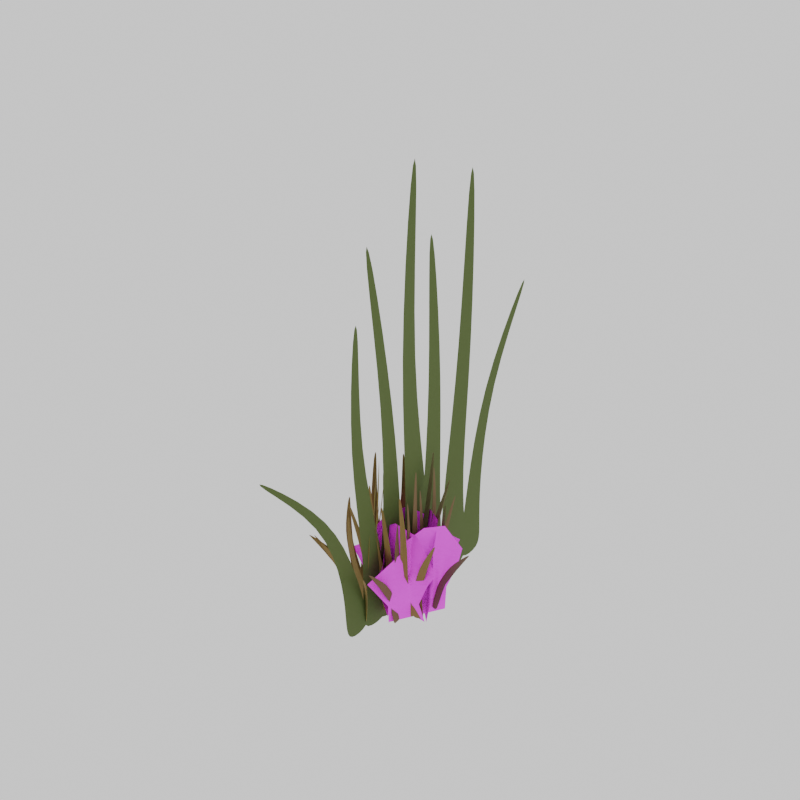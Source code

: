 # Source: grass_tuft_fall.blend  (saved by Blender 5.1.29; exported with 4.5.12 LTS)
import bpy
from mathutils import Matrix  # noqa: F401  (used for matrix-valued properties, if any)

bpy.ops.wm.read_factory_settings(use_empty=True)
scene = bpy.context.scene
scene.name = 'Scene'

# ---- collections
col_collection = bpy.data.collections.new('Collection'); scene.collection.children.link(col_collection)

# ---- images (referenced by path relative to the original .blend; pixels are not part of the script)
import os
ASSET_DIR = os.environ.get("B2B_ASSET_DIR", "")  # directory of the original .blend (textures are referenced by path, not embedded)
HERE = os.path.dirname(os.path.abspath(__file__))  # packed textures are extracted next to this script under _unpacked/

def load_image(name, relpath, width, height, colorspace="sRGB"):
    """Load a texture the original file referenced (path relative to the .blend, or extracted next to this script)."""
    p = next((c for c in (os.path.join(HERE, relpath), os.path.join(ASSET_DIR, relpath)) if relpath and os.path.exists(c)), "")
    if p:
        img = bpy.data.images.load(p, check_existing=True)
        img.name = name
    else:  # same state as the original file: an image datablock whose file is absent (Cycles renders it pink)
        img = bpy.data.images.new(name, width, height)
        img.source = "FILE"
        img.filepath = "//" + (relpath or name)
    img.colorspace_settings.name = colorspace
    return img
img_grass_txt_png = load_image('grass txt.png', 'grass txt.png', 1024, 1024, 'sRGB')
img_grass_txt_png_001 = load_image('grass txt.png.001', 'grass txt.png', 1024, 1024, 'sRGB')
img_grass_txt_png_002 = load_image('grass txt.png.002', 'grass txt.png', 1024, 1024, 'sRGB')
img_grass_txt_png_003 = load_image('grass txt.png.003', 'grass txt.png', 1024, 1024, 'sRGB')
img_grass_txt_png_004 = load_image('grass txt.png.004', 'grass txt.png', 1024, 1024, 'sRGB')

# ---- materials (node trees are filled in below, after node groups)
mat_grass = bpy.data.materials.new('grass')
mat_grass.surface_render_method = 'BLENDED'
mat_grass.blend_method = 'BLEND'
mat_grass_001 = bpy.data.materials.new('grass.001')
mat_grass_001.surface_render_method = 'BLENDED'
mat_grass_001.blend_method = 'BLEND'
mat_grass_002 = bpy.data.materials.new('grass.002')
mat_grass_002.surface_render_method = 'BLENDED'
mat_grass_002.blend_method = 'BLEND'
mat_grass_003 = bpy.data.materials.new('grass.003')
mat_grass_003.surface_render_method = 'BLENDED'
mat_grass_003.blend_method = 'BLEND'
mat_grass_004 = bpy.data.materials.new('grass.004')
mat_grass_004.surface_render_method = 'BLENDED'
mat_grass_004.blend_method = 'BLEND'
mat_material_002 = bpy.data.materials.new('Material.002')
mat_material_005 = bpy.data.materials.new('Material.005')
mat_material_006 = bpy.data.materials.new('Material.006')
mat_material_001 = bpy.data.materials.new('Material.001')
mat_material_003 = bpy.data.materials.new('Material.003')
mat_material_004 = bpy.data.materials.new('Material.004')

# ---- material node trees
mat_grass.use_nodes = True; mat_grass.node_tree.nodes.clear()
_N = mat_grass.node_tree.nodes; _L = mat_grass.node_tree.links
n0 = _N.new('ShaderNodeBsdfPrincipled'); n0.name = 'Principled BSDF'; n0.location = (-200, 100)
n0.inputs[3].default_value = 1.0
n0.inputs[13].default_value = 0.0
n1 = _N.new('ShaderNodeOutputMaterial'); n1.name = 'Material Output'; n1.location = (200, 100)
n2 = _N.new('ShaderNodeTexImage'); n2.name = 'Image Texture'; n2.location = (-649, 151)
n2.image = img_grass_txt_png
_L.new(n0.outputs[0], n1.inputs[0])
_L.new(n2.outputs[0], n0.inputs[0])
_L.new(n2.outputs[1], n0.inputs[4])
n1.is_active_output = True
mat_grass_001.use_nodes = True; mat_grass_001.node_tree.nodes.clear()
_N = mat_grass_001.node_tree.nodes; _L = mat_grass_001.node_tree.links
n0 = _N.new('ShaderNodeBsdfPrincipled'); n0.name = 'Principled BSDF'; n0.location = (-200, 100)
n0.inputs[3].default_value = 1.0
n0.inputs[13].default_value = 0.0
n1 = _N.new('ShaderNodeOutputMaterial'); n1.name = 'Material Output'; n1.location = (200, 100)
n2 = _N.new('ShaderNodeTexImage'); n2.name = 'Image Texture'; n2.location = (-649, 151)
n2.image = img_grass_txt_png_001
_L.new(n0.outputs[0], n1.inputs[0])
_L.new(n2.outputs[0], n0.inputs[0])
_L.new(n2.outputs[1], n0.inputs[4])
n1.is_active_output = True
mat_grass_002.use_nodes = True; mat_grass_002.node_tree.nodes.clear()
_N = mat_grass_002.node_tree.nodes; _L = mat_grass_002.node_tree.links
n0 = _N.new('ShaderNodeBsdfPrincipled'); n0.name = 'Principled BSDF'; n0.location = (-200, 100)
n0.inputs[3].default_value = 1.0
n0.inputs[13].default_value = 0.0
n1 = _N.new('ShaderNodeOutputMaterial'); n1.name = 'Material Output'; n1.location = (200, 100)
n2 = _N.new('ShaderNodeTexImage'); n2.name = 'Image Texture'; n2.location = (-649, 151)
n2.image = img_grass_txt_png_002
_L.new(n0.outputs[0], n1.inputs[0])
_L.new(n2.outputs[0], n0.inputs[0])
_L.new(n2.outputs[1], n0.inputs[4])
n1.is_active_output = True
mat_grass_003.use_nodes = True; mat_grass_003.node_tree.nodes.clear()
_N = mat_grass_003.node_tree.nodes; _L = mat_grass_003.node_tree.links
n0 = _N.new('ShaderNodeBsdfPrincipled'); n0.name = 'Principled BSDF'; n0.location = (-200, 100)
n0.inputs[3].default_value = 1.0
n0.inputs[13].default_value = 0.0
n1 = _N.new('ShaderNodeOutputMaterial'); n1.name = 'Material Output'; n1.location = (200, 100)
n2 = _N.new('ShaderNodeTexImage'); n2.name = 'Image Texture'; n2.location = (-649, 151)
n2.image = img_grass_txt_png_003
_L.new(n0.outputs[0], n1.inputs[0])
_L.new(n2.outputs[0], n0.inputs[0])
_L.new(n2.outputs[1], n0.inputs[4])
n1.is_active_output = True
mat_grass_004.use_nodes = True; mat_grass_004.node_tree.nodes.clear()
_N = mat_grass_004.node_tree.nodes; _L = mat_grass_004.node_tree.links
n0 = _N.new('ShaderNodeBsdfPrincipled'); n0.name = 'Principled BSDF'; n0.location = (-200, 100)
n0.inputs[3].default_value = 1.0
n0.inputs[13].default_value = 0.0
n1 = _N.new('ShaderNodeOutputMaterial'); n1.name = 'Material Output'; n1.location = (200, 100)
n2 = _N.new('ShaderNodeTexImage'); n2.name = 'Image Texture'; n2.location = (-649, 151)
n2.image = img_grass_txt_png_004
_L.new(n0.outputs[0], n1.inputs[0])
_L.new(n2.outputs[0], n0.inputs[0])
_L.new(n2.outputs[1], n0.inputs[4])
n1.is_active_output = True
mat_material_002.use_nodes = True; mat_material_002.node_tree.nodes.clear()
_N = mat_material_002.node_tree.nodes; _L = mat_material_002.node_tree.links
n0 = _N.new('ShaderNodeBsdfPrincipled'); n0.name = 'Principled BSDF'; n0.location = (-200, 100)
n0.inputs[0].default_value = (0.07909, 0.1191, 0.02438, 1.0)
n0.inputs[2].default_value = 0.8231
n1 = _N.new('ShaderNodeOutputMaterial'); n1.name = 'Material Output'; n1.location = (200, 100)
_L.new(n0.outputs[0], n1.inputs[0])
n1.is_active_output = True
mat_material_005.use_nodes = True; mat_material_005.node_tree.nodes.clear()
_N = mat_material_005.node_tree.nodes; _L = mat_material_005.node_tree.links
n0 = _N.new('ShaderNodeBsdfPrincipled'); n0.name = 'Principled BSDF'; n0.location = (-200, 100)
n0.inputs[0].default_value = (0.159, 0.09759, 0.03955, 1.0)
n0.inputs[2].default_value = 0.8231
n1 = _N.new('ShaderNodeOutputMaterial'); n1.name = 'Material Output'; n1.location = (200, 100)
_L.new(n0.outputs[0], n1.inputs[0])
n1.is_active_output = True
mat_material_006.use_nodes = True; mat_material_006.node_tree.nodes.clear()
_N = mat_material_006.node_tree.nodes; _L = mat_material_006.node_tree.links
n0 = _N.new('ShaderNodeBsdfPrincipled'); n0.name = 'Principled BSDF'; n0.location = (-200, 100)
n0.inputs[0].default_value = (0.2082, 0.1371, 0.03641, 1.0)
n0.inputs[2].default_value = 0.8231
n1 = _N.new('ShaderNodeOutputMaterial'); n1.name = 'Material Output'; n1.location = (200, 100)
_L.new(n0.outputs[0], n1.inputs[0])
n1.is_active_output = True
mat_material_001.use_nodes = True; mat_material_001.node_tree.nodes.clear()
_N = mat_material_001.node_tree.nodes; _L = mat_material_001.node_tree.links
n0 = _N.new('ShaderNodeBsdfPrincipled'); n0.name = 'Principled BSDF'; n0.location = (-200, 100)
n0.inputs[0].default_value = (0.2445, 0.199, 0.03666, 1.0)
n0.inputs[2].default_value = 0.8231
n1 = _N.new('ShaderNodeOutputMaterial'); n1.name = 'Material Output'; n1.location = (200, 100)
_L.new(n0.outputs[0], n1.inputs[0])
n1.is_active_output = True
mat_material_003.use_nodes = True; mat_material_003.node_tree.nodes.clear()
_N = mat_material_003.node_tree.nodes; _L = mat_material_003.node_tree.links
n0 = _N.new('ShaderNodeBsdfPrincipled'); n0.name = 'Principled BSDF'; n0.location = (-200, 100)
n0.inputs[0].default_value = (0.214, 0.1424, 0.04036, 1.0)
n0.inputs[2].default_value = 0.8231
n1 = _N.new('ShaderNodeOutputMaterial'); n1.name = 'Material Output'; n1.location = (200, 100)
_L.new(n0.outputs[0], n1.inputs[0])
n1.is_active_output = True
mat_material_004.use_nodes = True; mat_material_004.node_tree.nodes.clear()
_N = mat_material_004.node_tree.nodes; _L = mat_material_004.node_tree.links
n0 = _N.new('ShaderNodeBsdfPrincipled'); n0.name = 'Principled BSDF'; n0.location = (-200, 100)
n0.inputs[0].default_value = (0.1365, 0.1259, 0.04973, 1.0)
n0.inputs[2].default_value = 0.8231
n1 = _N.new('ShaderNodeOutputMaterial'); n1.name = 'Material Output'; n1.location = (200, 100)
_L.new(n0.outputs[0], n1.inputs[0])
n1.is_active_output = True

# ---- world
world_world = bpy.data.worlds.new('World'); scene.world = world_world
world_world.use_nodes = True; world_world.node_tree.nodes.clear()
_N = world_world.node_tree.nodes; _L = world_world.node_tree.links
n0 = _N.new('ShaderNodeOutputWorld'); n0.name = 'World Output'; n0.location = (200, 100)
n1 = _N.new('ShaderNodeBackground'); n1.name = 'Background'; n1.location = (-200, 100)
n1.inputs[0].default_value = (1.0, 1.0, 1.0, 1.0)
_L.new(n1.outputs[0], n0.inputs[0])
n0.is_active_output = True
world_world.color = (0.05088, 0.05088, 0.05088)
world_world.sun_shadow_jitter_overblur = 0.0

# ---- meshes
me_plane_008 = bpy.data.meshes.new('Plane.008')
me_plane_008.from_pydata([(0.0, -1.0, 0.0), (0.0003771, 0.9931, -0.09786), (0.0, 0.006502, 0.05429), (-0.2136, 0.7339, -0.09473), (-0.3272, -1.0, 0.0), (-0.6362, 0.006502, 0.05429), (0.3941, -1.0, 0.0), (0.2877, 0.8938, -0.1445), (0.5, 0.006502, 0.05429), (0.002655, 0.5033, 0.002233), (-0.2535, 0.4963, -0.04606), (0.571, 0.2635, -0.08107), (0.0, -0.4929, 0.0997), (-0.4066, -0.4929, 0.0997), (0.3821, -0.4929, 0.0997), (-0.1285, -1.052, -0.4935), (-0.141, 0.9361, -0.6986), (-0.1461, -0.05807, -0.6082), (-0.01751, 0.6511, -0.9752), (0.08534, -1.093, -0.9179), (0.1706, -0.1496, -1.554), (-0.3861, -1.003, 0.01766), (-0.2537, 0.8891, -0.2328), (-0.3949, 0.01385, 0.1351), (-0.157, 0.4382, -0.6617), (-0.004935, 0.4037, -1.018), (-0.3812, 0.3011, 0.2626), (-0.1285, -0.5547, -0.5417), (0.1372, -0.6058, -1.069), (-0.3783, -0.5068, -0.04599), (0.1441, -1.069, -0.4172), (0.2611, 0.8794, -0.7795), (0.1657, -0.07208, -0.5261), (0.3845, 0.6616, -0.4474), (0.391, -1.044, -0.04847), (0.6459, -0.02463, 0.1909), (-0.1534, -1.098, -0.8614), (0.01291, 0.7895, -1.037), (-0.2117, -0.1094, -1.09), (0.2204, 0.396, -0.6728), (0.3958, 0.4302, -0.3495), (-0.2739, 0.1754, -1.172), (0.1634, -0.575, -0.4883), (0.4703, -0.5447, -0.03004), (-0.1251, -0.6035, -0.919), (0.2385, -1.001, -0.004027), (0.2846, 0.9658, -0.352), (0.2635, -0.01466, -0.1677), (0.1891, 0.7811, 0.02449), (0.1272, -0.902, 0.5165), (0.05472, 0.1886, 0.8469), (0.3725, -1.12, -0.631), (0.3434, 0.7829, -0.8136), (0.4275, -0.1744, -0.9652), (0.2882, 0.4752, -0.2558), (0.1774, 0.5562, 0.1366), (0.4047, 0.07012, -1.16), (0.2845, -0.5068, -0.07808), (0.1911, -0.3852, 0.5923), (0.3723, -0.6211, -0.7082), (-0.1882, -1.02, -0.2031), (-0.2341, 0.9694, -0.3434), (-0.2618, -0.01979, -0.2174), (-0.3398, 0.6813, -0.6381), (-0.3661, -1.065, -0.6738), (-0.6077, -0.1083, -1.132), (0.02607, -0.9648, 0.3637), (-0.05057, 0.9125, 0.04871), (0.01009, 0.0498, 0.5018), (-0.2584, 0.4775, -0.2638), (-0.3739, 0.4371, -0.6584), (0.1023, 0.3215, 0.5185), (-0.2604, -0.519, -0.1707), (-0.4815, -0.5756, -0.7555), (-0.05259, -0.4659, 0.379)], [], [(10, 9, 1, 3), (13, 12, 2, 5), (12, 14, 8, 2), (9, 11, 7, 1), (2, 8, 11, 9), (5, 2, 9, 10), (0, 6, 14, 12), (4, 0, 12, 13), (25, 24, 16, 18), (28, 27, 17, 20), (27, 29, 23, 17), (24, 26, 22, 16), (17, 23, 26, 24), (20, 17, 24, 25), (15, 21, 29, 27), (19, 15, 27, 28), (40, 39, 31, 33), (43, 42, 32, 35), (42, 44, 38, 32), (39, 41, 37, 31), (32, 38, 41, 39), (35, 32, 39, 40), (30, 36, 44, 42), (34, 30, 42, 43), (55, 54, 46, 48), (58, 57, 47, 50), (57, 59, 53, 47), (54, 56, 52, 46), (47, 53, 56, 54), (50, 47, 54, 55), (45, 51, 59, 57), (49, 45, 57, 58), (70, 69, 61, 63), (73, 72, 62, 65), (72, 74, 68, 62), (69, 71, 67, 61), (62, 68, 71, 69), (65, 62, 69, 70), (60, 66, 74, 72), (64, 60, 72, 73)])
me_plane_008.polygons.foreach_set('material_index', [0, 0, 0, 0, 0, 0, 0, 0, 1, 1, 1, 1, 1, 1, 1, 1, 2, 2, 2, 2, 2, 2, 2, 2, 3, 3, 3, 3, 3, 3, 3, 3, 4, 4, 4, 4, 4, 4, 4, 4])
_uv = me_plane_008.uv_layers.new(name='UVMap')
_uv.uv.foreach_set('vector', [0.3733, 0.75, 0.5, 0.75, 0.5, 1.0, 0.3932, 0.8713, 0.2967, 0.25, 0.5, 0.25, 0.5, 0.5, 0.1819, 0.5, 0.5, 0.25, 0.6911, 0.25, 0.75, 0.5, 0.5, 0.5, 0.5, 0.75, 0.7862, 0.6371, 0.6447, 0.9541, 0.5, 1.0, 0.5, 0.5, 0.75, 0.5, 0.7862, 0.6371, 0.5, 0.75, 0.1819, 0.5, 0.5, 0.5, 0.5, 0.75, 0.3733, 0.75, 0.5, 0.0, 0.697, 0.0, 0.6911, 0.25, 0.5, 0.25, 0.3364, 0.0, 0.5, 0.0, 0.5, 0.25, 0.2967, 0.25, 0.3733, 0.75, 0.5, 0.75, 0.5, 1.0, 0.3932, 0.8713, 0.2967, 0.25, 0.5, 0.25, 0.5, 0.5, 0.1819, 0.5, 0.5, 0.25, 0.6911, 0.25, 0.75, 0.5, 0.5, 0.5, 0.5, 0.75, 0.7862, 0.6371, 0.6447, 0.9541, 0.5, 1.0, 0.5, 0.5, 0.75, 0.5, 0.7862, 0.6371, 0.5, 0.75, 0.1819, 0.5, 0.5, 0.5, 0.5, 0.75, 0.3733, 0.75, 0.5, 0.0, 0.697, 0.0, 0.6911, 0.25, 0.5, 0.25, 0.3364, 0.0, 0.5, 0.0, 0.5, 0.25, 0.2967, 0.25, 0.3733, 0.75, 0.5, 0.75, 0.5, 1.0, 0.3932, 0.8713, 0.2967, 0.25, 0.5, 0.25, 0.5, 0.5, 0.1819, 0.5, 0.5, 0.25, 0.6911, 0.25, 0.75, 0.5, 0.5, 0.5, 0.5, 0.75, 0.7862, 0.6371, 0.6447, 0.9541, 0.5, 1.0, 0.5, 0.5, 0.75, 0.5, 0.7862, 0.6371, 0.5, 0.75, 0.1819, 0.5, 0.5, 0.5, 0.5, 0.75, 0.3733, 0.75, 0.5, 0.0, 0.697, 0.0, 0.6911, 0.25, 0.5, 0.25, 0.3364, 0.0, 0.5, 0.0, 0.5, 0.25, 0.2967, 0.25, 0.3733, 0.75, 0.5, 0.75, 0.5, 1.0, 0.3932, 0.8713, 0.2967, 0.25, 0.5, 0.25, 0.5, 0.5, 0.1819, 0.5, 0.5, 0.25, 0.6911, 0.25, 0.75, 0.5, 0.5, 0.5, 0.5, 0.75, 0.7862, 0.6371, 0.6447, 0.9541, 0.5, 1.0, 0.5, 0.5, 0.75, 0.5, 0.7862, 0.6371, 0.5, 0.75, 0.1819, 0.5, 0.5, 0.5, 0.5, 0.75, 0.3733, 0.75, 0.5, 0.0, 0.697, 0.0, 0.6911, 0.25, 0.5, 0.25, 0.3364, 0.0, 0.5, 0.0, 0.5, 0.25, 0.2967, 0.25, 0.3733, 0.75, 0.5, 0.75, 0.5, 1.0, 0.3932, 0.8713, 0.2967, 0.25, 0.5, 0.25, 0.5, 0.5, 0.1819, 0.5, 0.5, 0.25, 0.6911, 0.25, 0.75, 0.5, 0.5, 0.5, 0.5, 0.75, 0.7862, 0.6371, 0.6447, 0.9541, 0.5, 1.0, 0.5, 0.5, 0.75, 0.5, 0.7862, 0.6371, 0.5, 0.75, 0.1819, 0.5, 0.5, 0.5, 0.5, 0.75, 0.3733, 0.75, 0.5, 0.0, 0.697, 0.0, 0.6911, 0.25, 0.5, 0.25, 0.3364, 0.0, 0.5, 0.0, 0.5, 0.25, 0.2967, 0.25])
me_plane_008.materials.append(mat_grass)
me_plane_008.materials.append(mat_grass_001)
me_plane_008.materials.append(mat_grass_002)
me_plane_008.materials.append(mat_grass_003)
me_plane_008.materials.append(mat_grass_004)
me_plane_008.update()
me_plane_013 = bpy.data.meshes.new('Plane.013')
me_plane_013.from_pydata([(-1.0, -1.0, 0.0), (1.0, -1.0, 0.0), (-1.0, 1.0, 0.0), (1.0, 1.0, 0.0), (-5.991, -0.6141, -0.08125), (-5.991, 0.6141, -0.1411), (-15.28, 0.7518, 0.1362), (-15.09, 1.65, 0.1651), (-24.15, 4.37, -0.06005), (-23.96, 4.722, -0.1504), (-1.188, -5.15, 0.0), (1.215, -5.098, 0.0), (-1.24, -2.746, 0.0), (1.163, -2.694, 0.0), (-7.196, -4.816, -0.09767), (-7.228, -3.34, -0.1696), (-18.48, -4.366, -0.2373), (-18.38, -3.267, -0.1746), (-31.63, -4.48, 0.0543), (-31.4, -4.053, -0.0543), (-1.395, -6.741, 0.0), (1.352, -6.75, 0.0), (-1.386, -3.995, 0.0), (1.36, -4.004, 0.0), (-8.246, -6.19, -0.252), (-8.241, -4.503, -0.3342), (-21.26, -6.824, -0.06408), (-20.99, -5.625, 0.2266), (-37.84, -5.814, 0.06203), (-37.58, -5.333, -0.06203), (-1.23, -3.065, 0.0), (1.377, -2.907, 0.0), (-1.388, -0.4574, 0.0), (1.219, -0.2998, 0.0), (-7.766, -2.955, -0.1862), (-7.863, -1.354, -0.2643), (-19.98, -1.417, 0.1778), (-19.8, -0.231, 0.2156), (-35.78, -1.244, -0.07842), (-35.56, -0.771, -0.1964), (-1.23, -8.849, 0.0), (1.153, -8.709, 0.0), (-1.201, -6.466, 0.0), (1.182, -6.326, 0.0), (-7.17, -8.148, -0.09681), (-7.153, -6.685, -0.1681), (-18.19, -7.972, 0.05177), (-17.95, -6.935, 0.3071), (-32.55, -9.34, 0.2036), (-32.35, -8.925, 0.04382), (-1.045, -9.907, 0.0), (1.087, -9.809, 0.0), (-1.143, -7.775, 0.0), (0.989, -7.677, 0.0), (-6.384, -9.74, -0.0867), (-6.444, -8.43, -0.1505), (-16.44, -11.12, -0.4736), (-16.28, -10.18, -0.2476), (-26.83, -10.05, 0.2558), (-26.64, -9.662, 0.1594), (-0.7512, -11.29, 0.0), (0.9235, -11.05, 0.0), (-0.9894, -9.616, 0.0), (0.6853, -9.378, 0.0), (-4.989, -11.4, -0.06872), (-5.135, -10.37, -0.1193), (-11.96, -12.94, -0.2311), (-11.9, -12.18, -0.06893), (-18.33, -17.26, -0.05079), (-18.39, -16.93, -0.1272)], [], [(0, 1, 3, 2), (0, 2, 5, 4), (4, 5, 7, 6), (6, 7, 9, 8), (10, 11, 13, 12), (10, 12, 15, 14), (14, 15, 17, 16), (16, 17, 19, 18), (20, 21, 23, 22), (20, 22, 25, 24), (24, 25, 27, 26), (26, 27, 29, 28), (30, 31, 33, 32), (30, 32, 35, 34), (34, 35, 37, 36), (36, 37, 39, 38), (40, 41, 43, 42), (40, 42, 45, 44), (44, 45, 47, 46), (46, 47, 49, 48), (50, 51, 53, 52), (50, 52, 55, 54), (54, 55, 57, 56), (56, 57, 59, 58), (60, 61, 63, 62), (60, 62, 65, 64), (64, 65, 67, 66), (66, 67, 69, 68)])
_uv = me_plane_013.uv_layers.new(name='UVMap')
_uv.uv.foreach_set('vector', [0.0, 0.0, 1.0, 0.0, 1.0, 1.0, 0.0, 1.0, 0.0, 0.0, 0.0, 1.0, 0.0, 1.0, 0.0, 0.0, 0.0, 0.0, 0.0, 1.0, 0.0, 1.0, 0.0, 0.0, 0.0, 0.0, 0.0, 1.0, 0.0, 1.0, 0.0, 0.0, 0.0, 0.0, 1.0, 0.0, 1.0, 1.0, 0.0, 1.0, 0.0, 0.0, 0.0, 1.0, 0.0, 1.0, 0.0, 0.0, 0.0, 0.0, 0.0, 1.0, 0.0, 1.0, 0.0, 0.0, 0.0, 0.0, 0.0, 1.0, 0.0, 1.0, 0.0, 0.0, 0.0, 0.0, 1.0, 0.0, 1.0, 1.0, 0.0, 1.0, 0.0, 0.0, 0.0, 1.0, 0.0, 1.0, 0.0, 0.0, 0.0, 0.0, 0.0, 1.0, 0.0, 1.0, 0.0, 0.0, 0.0, 0.0, 0.0, 1.0, 0.0, 1.0, 0.0, 0.0, 0.0, 0.0, 1.0, 0.0, 1.0, 1.0, 0.0, 1.0, 0.0, 0.0, 0.0, 1.0, 0.0, 1.0, 0.0, 0.0, 0.0, 0.0, 0.0, 1.0, 0.0, 1.0, 0.0, 0.0, 0.0, 0.0, 0.0, 1.0, 0.0, 1.0, 0.0, 0.0, 0.0, 0.0, 1.0, 0.0, 1.0, 1.0, 0.0, 1.0, 0.0, 0.0, 0.0, 1.0, 0.0, 1.0, 0.0, 0.0, 0.0, 0.0, 0.0, 1.0, 0.0, 1.0, 0.0, 0.0, 0.0, 0.0, 0.0, 1.0, 0.0, 1.0, 0.0, 0.0, 0.0, 0.0, 1.0, 0.0, 1.0, 1.0, 0.0, 1.0, 0.0, 0.0, 0.0, 1.0, 0.0, 1.0, 0.0, 0.0, 0.0, 0.0, 0.0, 1.0, 0.0, 1.0, 0.0, 0.0, 0.0, 0.0, 0.0, 1.0, 0.0, 1.0, 0.0, 0.0, 0.0, 0.0, 1.0, 0.0, 1.0, 1.0, 0.0, 1.0, 0.0, 0.0, 0.0, 1.0, 0.0, 1.0, 0.0, 0.0, 0.0, 0.0, 0.0, 1.0, 0.0, 1.0, 0.0, 0.0, 0.0, 0.0, 0.0, 1.0, 0.0, 1.0, 0.0, 0.0])
me_plane_013.materials.append(mat_material_002)
me_plane_013.update()
me_plane_017 = bpy.data.meshes.new('Plane.017')
me_plane_017.from_pydata([(0.291, -0.4382, -10.26), (2.273, -0.4877, -10.0), (0.6783, 0.01901, -13.07), (2.661, -0.03049, -12.82), (-4.581, -0.2807, -11.46), (-4.344, -0.03976, -13.2), (-13.52, 0.4065, -14.52), (-13.16, 0.6263, -15.75), (-21.61, 1.739, -20.64), (-21.35, 1.755, -21.13), (-0.6992, -1.382, -4.443), (1.693, -1.43, -4.209), (-0.2854, -0.8316, -7.832), (2.107, -0.8791, -7.598), (-6.59, -1.223, -5.703), (-6.336, -0.9322, -7.801), (-17.69, -0.9335, -7.811), (-17.38, -0.6428, -9.331), (-30.74, -0.8675, -9.414), (-30.44, -0.8478, -10.01), (-1.212, -1.741, -2.231), (1.508, -1.811, -1.867), (-0.6715, -1.113, -6.094), (2.049, -1.183, -5.73), (-7.897, -1.613, -3.941), (-7.566, -1.283, -6.333), (-20.91, -1.311, -4.668), (-20.41, -0.8498, -6.253), (-37.16, -0.7564, -8.241), (-36.8, -0.7357, -8.913), (-0.3369, -0.9045, -7.383), (2.278, -0.933, -7.271), (0.01174, -0.3046, -11.07), (2.626, -0.3331, -10.96), (-6.795, -0.8418, -8.416), (-6.581, -0.5255, -10.7), (-18.6, 0.05479, -12.06), (-18.19, 0.3466, -13.69), (-34.23, 0.1675, -14.43), (-33.92, 0.1914, -15.09), (-1.457, -2.227, 0.7562), (0.9321, -2.254, 0.8638), (-0.9672, -1.683, -2.593), (1.422, -1.71, -2.485), (-7.209, -1.984, -1.012), (-6.909, -1.698, -3.085), (-18.1, -1.572, -2.635), (-17.65, -1.171, -4.003), (-32.59, -0.596, -2.221), (-32.37, -0.6462, -2.837), (-1.478, -2.473, 2.268), (0.6536, -2.504, 2.403), (-1.163, -1.984, -0.7444), (0.9694, -2.014, -0.6096), (-6.738, -2.361, 1.33), (-6.545, -2.103, -0.5344), (-16.97, -2.685, 1.897), (-16.63, -2.324, 0.6457), (-27.07, -2.1, -0.9134), (-26.81, -2.081, -1.452), (-1.455, -2.797, 4.252), (0.2509, -2.784, 4.131), (-1.367, -2.408, 1.866), (0.3391, -2.395, 1.745), (-5.678, -2.764, 3.853), (-5.624, -2.559, 2.375), (-12.89, -3.051, 5.091), (-12.68, -2.771, 4.068), (-20.04, -4.107, 10.28), (-20.03, -4.08, 9.784), (0.292, -0.284, -10.2), (2.274, -0.3335, -9.947), (2.662, 0.1237, -12.76), (0.6793, 0.1732, -13.02), (-4.58, -0.1264, -11.4), (-4.343, 0.1145, -13.14), (-13.52, 0.5607, -14.46), (-13.15, 0.7805, -15.69), (-21.35, 1.909, -21.08), (-21.61, 1.894, -20.59), (-0.6981, -1.228, -4.387), (1.694, -1.276, -4.153), (2.108, -0.7249, -7.542), (-0.2844, -0.6773, -7.776), (-6.589, -1.068, -5.647), (-6.335, -0.778, -7.745), (-17.69, -0.7793, -7.755), (-17.37, -0.4886, -9.275), (-30.44, -0.6936, -9.955), (-30.74, -0.7133, -9.358), (-1.211, -1.587, -2.175), (1.509, -1.657, -1.811), (2.05, -1.029, -5.675), (-0.6704, -0.9591, -6.038), (-7.896, -1.459, -3.885), (-7.565, -1.128, -6.277), (-20.91, -1.157, -4.612), (-20.41, -0.6956, -6.198), (-36.8, -0.5815, -8.857), (-37.16, -0.6022, -8.185), (-0.3358, -0.7503, -7.327), (2.279, -0.7788, -7.216), (2.627, -0.1789, -10.9), (0.01281, -0.1504, -11.02), (-6.794, -0.6876, -8.36), (-6.58, -0.3713, -10.64), (-18.6, 0.209, -12.0), (-18.19, 0.5008, -13.64), (-33.92, 0.3456, -15.04), (-34.23, 0.3217, -14.37), (-1.456, -2.073, 0.812), (0.9332, -2.1, 0.9196), (1.423, -1.556, -2.429), (-0.9661, -1.529, -2.537), (-7.208, -1.83, -0.9563), (-6.908, -1.543, -3.029), (-18.1, -1.418, -2.579), (-17.65, -1.017, -3.947), (-32.3, -0.5006, -2.775), (-32.52, -0.4504, -2.159), (-1.477, -2.319, 2.324), (0.6547, -2.35, 2.458), (0.9705, -1.86, -0.5538), (-1.162, -1.829, -0.6885), (-6.737, -2.207, 1.386), (-6.544, -1.948, -0.4785), (-16.97, -2.531, 1.952), (-16.63, -2.169, 0.7016), (-26.8, -1.927, -1.396), (-27.06, -1.946, -0.8576), (-1.454, -2.643, 4.308), (0.2519, -2.63, 4.187), (0.3402, -2.241, 1.8), (-1.366, -2.254, 1.921), (-5.677, -2.609, 3.908), (-5.623, -2.404, 2.431), (-12.89, -2.897, 5.146), (-12.68, -2.617, 4.124), (-20.03, -3.926, 9.84), (-20.04, -3.953, 10.33)], [], [(10, 14, 16, 18, 19, 17, 15, 12, 13, 11), (20, 24, 26, 28, 29, 27, 25, 22, 23, 21), (30, 34, 36, 38, 39, 37, 35, 32, 33, 31), (40, 44, 46, 48, 49, 47, 45, 42, 43, 41), (50, 54, 56, 58, 59, 57, 55, 52, 53, 51), (60, 64, 66, 68, 69, 67, 65, 62, 63, 61), (0, 4, 6, 8, 9, 7, 5, 2, 3, 1), (80, 81, 82, 83, 85, 87, 88, 89, 86, 84), (90, 91, 92, 93, 95, 97, 98, 99, 96, 94), (100, 101, 102, 103, 105, 107, 108, 109, 106, 104), (110, 111, 112, 113, 115, 117, 118, 119, 116, 114), (120, 121, 122, 123, 125, 127, 128, 129, 126, 124), (130, 131, 132, 133, 135, 137, 138, 139, 136, 134), (70, 71, 72, 73, 75, 77, 78, 79, 76, 74), (64, 60, 130, 134), (39, 38, 109, 108), (11, 13, 82, 81), (62, 65, 135, 133), (38, 36, 106, 109), (13, 12, 83, 82), (66, 64, 134, 136), (37, 39, 108, 107), (14, 10, 80, 84), (65, 67, 137, 135), (40, 41, 111, 110), (12, 15, 85, 83), (69, 68, 139, 138), (41, 43, 112, 111), (16, 14, 84, 86), (68, 66, 136, 139), (43, 42, 113, 112), (15, 17, 87, 85), (67, 69, 138, 137), (44, 40, 110, 114), (19, 18, 89, 88), (42, 45, 115, 113), (18, 16, 86, 89), (46, 44, 114, 116), (17, 19, 88, 87), (45, 47, 117, 115), (20, 21, 91, 90), (49, 48, 119, 118), (21, 23, 92, 91), (48, 46, 116, 119), (23, 22, 93, 92), (47, 49, 118, 117), (24, 20, 90, 94), (50, 51, 121, 120), (22, 25, 95, 93), (51, 53, 122, 121), (26, 24, 94, 96), (53, 52, 123, 122), (25, 27, 97, 95), (0, 1, 71, 70), (54, 50, 120, 124), (29, 28, 99, 98), (1, 3, 72, 71), (52, 55, 125, 123), (28, 26, 96, 99), (3, 2, 73, 72), (56, 54, 124, 126), (27, 29, 98, 97), (4, 0, 70, 74), (55, 57, 127, 125), (30, 31, 101, 100), (2, 5, 75, 73), (59, 58, 129, 128), (31, 33, 102, 101), (6, 4, 74, 76), (58, 56, 126, 129), (33, 32, 103, 102), (5, 7, 77, 75), (57, 59, 128, 127), (34, 30, 100, 104), (9, 8, 79, 78), (60, 61, 131, 130), (32, 35, 105, 103), (8, 6, 76, 79), (61, 63, 132, 131), (36, 34, 104, 106), (7, 9, 78, 77), (63, 62, 133, 132), (35, 37, 107, 105), (10, 11, 81, 80)])
_uv = me_plane_017.uv_layers.new(name='UVMap')
_uv.uv.foreach_set('vector', [0.0, 0.0, 0.0, 0.0, 0.0, 0.0, 0.0, 0.0, 0.0, 1.0, 0.0, 1.0, 0.0, 1.0, 0.0, 1.0, 1.0, 1.0, 1.0, 0.0, 0.0, 0.0, 0.0, 0.0, 0.0, 0.0, 0.0, 0.0, 0.0, 1.0, 0.0, 1.0, 0.0, 1.0, 0.0, 1.0, 1.0, 1.0, 1.0, 0.0, 0.0, 0.0, 0.0, 0.0, 0.0, 0.0, 0.0, 0.0, 0.0, 1.0, 0.0, 1.0, 0.0, 1.0, 0.0, 1.0, 1.0, 1.0, 1.0, 0.0, 0.0, 0.0, 0.0, 0.0, 0.0, 0.0, 0.0, 0.0, 0.0, 1.0, 0.0, 1.0, 0.0, 1.0, 0.0, 1.0, 1.0, 1.0, 1.0, 0.0, 0.0, 0.0, 0.0, 0.0, 0.0, 0.0, 0.0, 0.0, 0.0, 1.0, 0.0, 1.0, 0.0, 1.0, 0.0, 1.0, 1.0, 1.0, 1.0, 0.0, 0.0, 0.0, 0.0, 0.0, 0.0, 0.0, 0.0, 0.0, 0.0, 1.0, 0.0, 1.0, 0.0, 1.0, 0.0, 1.0, 1.0, 1.0, 1.0, 0.0, 0.0, 0.0, 0.0, 0.0, 0.0, 0.0, 0.0, 0.0, 0.0, 1.0, 0.0, 1.0, 0.0, 1.0, 0.0, 1.0, 1.0, 1.0, 1.0, 0.0, 0.0, 0.0, 1.0, 0.0, 1.0, 1.0, 0.0, 1.0, 0.0, 1.0, 0.0, 1.0, 0.0, 1.0, 0.0, 0.0, 0.0, 0.0, 0.0, 0.0, 0.0, 0.0, 1.0, 0.0, 1.0, 1.0, 0.0, 1.0, 0.0, 1.0, 0.0, 1.0, 0.0, 1.0, 0.0, 0.0, 0.0, 0.0, 0.0, 0.0, 0.0, 0.0, 1.0, 0.0, 1.0, 1.0, 0.0, 1.0, 0.0, 1.0, 0.0, 1.0, 0.0, 1.0, 0.0, 0.0, 0.0, 0.0, 0.0, 0.0, 0.0, 0.0, 1.0, 0.0, 1.0, 1.0, 0.0, 1.0, 0.0, 1.0, 0.0, 1.0, 0.0, 1.0, 0.0, 0.0, 0.0, 0.0, 0.0, 0.0, 0.0, 0.0, 1.0, 0.0, 1.0, 1.0, 0.0, 1.0, 0.0, 1.0, 0.0, 1.0, 0.0, 1.0, 0.0, 0.0, 0.0, 0.0, 0.0, 0.0, 0.0, 0.0, 1.0, 0.0, 1.0, 1.0, 0.0, 1.0, 0.0, 1.0, 0.0, 1.0, 0.0, 1.0, 0.0, 0.0, 0.0, 0.0, 0.0, 0.0, 0.0, 0.0, 1.0, 0.0, 1.0, 1.0, 0.0, 1.0, 0.0, 1.0, 0.0, 1.0, 0.0, 1.0, 0.0, 0.0, 0.0, 0.0, 0.0, 0.0, 0.0, 0.0, 0.0, 0.0, 0.0, 0.0, 0.0, 0.0, 0.0, 1.0, 0.0, 0.0, 0.0, 0.0, 0.0, 1.0, 1.0, 0.0, 1.0, 1.0, 1.0, 1.0, 1.0, 0.0, 0.0, 1.0, 0.0, 1.0, 0.0, 1.0, 0.0, 1.0, 0.0, 0.0, 0.0, 0.0, 0.0, 0.0, 0.0, 0.0, 1.0, 1.0, 0.0, 1.0, 0.0, 1.0, 1.0, 1.0, 0.0, 0.0, 0.0, 0.0, 0.0, 0.0, 0.0, 0.0, 0.0, 1.0, 0.0, 1.0, 0.0, 1.0, 0.0, 1.0, 0.0, 0.0, 0.0, 0.0, 0.0, 0.0, 0.0, 0.0, 0.0, 1.0, 0.0, 1.0, 0.0, 1.0, 0.0, 1.0, 0.0, 0.0, 1.0, 0.0, 1.0, 0.0, 0.0, 0.0, 0.0, 1.0, 0.0, 1.0, 0.0, 1.0, 0.0, 1.0, 0.0, 1.0, 0.0, 0.0, 0.0, 0.0, 0.0, 1.0, 1.0, 0.0, 1.0, 1.0, 1.0, 1.0, 1.0, 0.0, 0.0, 0.0, 0.0, 0.0, 0.0, 0.0, 0.0, 0.0, 0.0, 0.0, 0.0, 0.0, 0.0, 0.0, 0.0, 0.0, 1.0, 1.0, 0.0, 1.0, 0.0, 1.0, 1.0, 1.0, 0.0, 1.0, 0.0, 1.0, 0.0, 1.0, 0.0, 1.0, 0.0, 1.0, 0.0, 1.0, 0.0, 1.0, 0.0, 1.0, 0.0, 0.0, 0.0, 0.0, 0.0, 0.0, 0.0, 0.0, 0.0, 1.0, 0.0, 0.0, 0.0, 0.0, 0.0, 1.0, 0.0, 1.0, 0.0, 1.0, 0.0, 1.0, 0.0, 1.0, 0.0, 0.0, 0.0, 0.0, 0.0, 0.0, 0.0, 0.0, 0.0, 0.0, 0.0, 0.0, 0.0, 0.0, 0.0, 0.0, 0.0, 1.0, 0.0, 1.0, 0.0, 1.0, 0.0, 1.0, 0.0, 1.0, 0.0, 1.0, 0.0, 1.0, 0.0, 1.0, 0.0, 0.0, 1.0, 0.0, 1.0, 0.0, 0.0, 0.0, 0.0, 1.0, 0.0, 0.0, 0.0, 0.0, 0.0, 1.0, 1.0, 0.0, 1.0, 1.0, 1.0, 1.0, 1.0, 0.0, 0.0, 0.0, 0.0, 0.0, 0.0, 0.0, 0.0, 0.0, 1.0, 1.0, 0.0, 1.0, 0.0, 1.0, 1.0, 1.0, 0.0, 1.0, 0.0, 1.0, 0.0, 1.0, 0.0, 1.0, 0.0, 0.0, 0.0, 0.0, 0.0, 0.0, 0.0, 0.0, 0.0, 0.0, 1.0, 0.0, 1.0, 0.0, 0.0, 0.0, 0.0, 1.0, 0.0, 1.0, 0.0, 1.0, 0.0, 1.0, 1.0, 0.0, 1.0, 1.0, 1.0, 1.0, 1.0, 0.0, 0.0, 0.0, 0.0, 0.0, 0.0, 0.0, 0.0, 0.0, 1.0, 1.0, 0.0, 1.0, 0.0, 1.0, 1.0, 1.0, 0.0, 1.0, 0.0, 1.0, 0.0, 1.0, 0.0, 1.0, 0.0, 0.0, 1.0, 0.0, 1.0, 0.0, 0.0, 0.0, 0.0, 0.0, 0.0, 0.0, 0.0, 0.0, 0.0, 0.0, 0.0, 1.0, 0.0, 0.0, 0.0, 0.0, 0.0, 1.0, 1.0, 0.0, 1.0, 1.0, 1.0, 1.0, 1.0, 0.0, 0.0, 1.0, 0.0, 1.0, 0.0, 1.0, 0.0, 1.0, 0.0, 0.0, 0.0, 0.0, 0.0, 0.0, 0.0, 0.0, 1.0, 1.0, 0.0, 1.0, 0.0, 1.0, 1.0, 1.0, 0.0, 0.0, 0.0, 0.0, 0.0, 0.0, 0.0, 0.0, 0.0, 1.0, 0.0, 1.0, 0.0, 1.0, 0.0, 1.0, 0.0, 0.0, 0.0, 0.0, 0.0, 0.0, 0.0, 0.0, 0.0, 1.0, 0.0, 1.0, 0.0, 1.0, 0.0, 1.0, 0.0, 0.0, 1.0, 0.0, 1.0, 0.0, 0.0, 0.0, 0.0, 1.0, 0.0, 1.0, 0.0, 1.0, 0.0, 1.0, 0.0, 1.0, 0.0, 0.0, 0.0, 0.0, 0.0, 1.0, 1.0, 0.0, 1.0, 1.0, 1.0, 1.0, 1.0, 0.0, 0.0, 0.0, 0.0, 0.0, 0.0, 0.0, 0.0, 0.0, 0.0, 0.0, 0.0, 0.0, 0.0, 0.0, 0.0, 0.0, 1.0, 1.0, 0.0, 1.0, 0.0, 1.0, 1.0, 1.0, 0.0, 1.0, 0.0, 1.0, 0.0, 1.0, 0.0, 1.0, 0.0, 1.0, 0.0, 1.0, 0.0, 1.0, 0.0, 1.0, 0.0, 0.0, 0.0, 0.0, 0.0, 0.0, 0.0, 0.0, 0.0, 1.0, 0.0, 0.0, 0.0, 0.0, 0.0, 1.0, 0.0, 0.0, 1.0, 0.0, 1.0, 0.0, 0.0, 0.0, 0.0, 1.0, 0.0, 1.0, 0.0, 1.0, 0.0, 1.0, 0.0, 0.0, 0.0, 0.0, 0.0, 0.0, 0.0, 0.0, 1.0, 0.0, 1.0, 1.0, 1.0, 1.0, 1.0, 0.0, 0.0, 0.0, 0.0, 0.0, 0.0, 0.0, 0.0, 0.0, 0.0, 1.0, 0.0, 1.0, 0.0, 1.0, 0.0, 1.0, 1.0, 1.0, 0.0, 1.0, 0.0, 1.0, 1.0, 1.0, 0.0, 1.0, 0.0, 1.0, 0.0, 1.0, 0.0, 1.0, 0.0, 0.0, 1.0, 0.0, 1.0, 0.0, 0.0, 0.0])
me_plane_017.materials.append(mat_material_005)
me_plane_017.update()
me_plane_001 = bpy.data.meshes.new('Plane.001')
me_plane_001.from_pydata([(-1.0, -1.0, 0.0), (1.0, -1.0, 0.0), (-1.0, 1.0, 0.0), (1.0, 1.0, 0.0), (-5.991, -0.6141, -0.08125), (-5.991, 0.6141, -0.1411), (-15.28, 0.7518, 0.1362), (-15.09, 1.65, 0.1651), (-24.15, 4.37, 0.5651), (-23.96, 4.722, 0.4748), (-1.188, -5.15, 0.0), (1.215, -5.098, 0.0), (-1.24, -2.746, 0.0), (1.163, -2.694, 0.0), (-7.196, -4.816, -0.09767), (-7.228, -3.34, -0.1696), (-18.48, -4.366, -0.2373), (-18.38, -3.267, -0.1746), (-31.63, -4.48, -0.5875), (-31.4, -4.053, -0.6961), (-1.395, -6.741, 0.0), (1.352, -6.75, 0.0), (-1.386, -3.995, 0.0), (1.36, -4.004, 0.0), (-8.246, -6.19, -0.252), (-8.241, -4.503, -0.3342), (-21.26, -6.824, -0.06408), (-20.99, -5.625, 0.2266), (-37.84, -5.814, -0.1944), (-37.58, -5.333, -0.3184), (-1.23, -3.065, 0.0), (1.377, -2.907, 0.0), (-1.388, -0.4574, 0.0), (1.219, -0.2998, 0.0), (-7.766, -2.955, -0.1862), (-7.863, -1.354, -0.2643), (-19.98, -1.417, 0.1778), (-19.8, -0.231, 0.2156), (-35.78, -1.244, -0.299), (-35.56, -0.771, -0.417), (-1.23, -8.849, 0.0), (1.153, -8.709, 0.0), (-1.201, -6.466, 0.0), (1.182, -6.326, 0.0), (-7.17, -8.148, -0.09681), (-7.153, -6.685, -0.1681), (-18.19, -7.972, 0.05177), (-17.95, -6.935, 0.3071), (-32.55, -9.34, 1.452), (-32.41, -8.925, 1.239), (-1.045, -9.907, 0.0), (1.087, -9.809, 0.0), (-1.143, -7.775, 0.0), (0.989, -7.677, 0.0), (-6.384, -9.74, -0.0867), (-6.444, -8.43, -0.1505), (-16.44, -11.12, -0.4736), (-16.28, -10.18, -0.2476), (-26.83, -10.05, -0.349), (-26.64, -9.662, -0.4454), (-0.7512, -11.29, 0.0), (0.9235, -11.05, 0.0), (-0.9894, -9.616, 0.0), (0.6853, -9.378, 0.0), (-4.989, -11.4, -0.06872), (-5.135, -10.37, -0.1193), (-11.96, -12.94, -0.2311), (-11.9, -12.18, -0.06893), (-18.33, -17.26, -0.5693), (-18.39, -16.93, -0.6457), (-0.9999, -1.002, 0.2318), (1.0, -1.002, 0.2318), (1.0, 0.9984, 0.2318), (-0.9999, 0.9984, 0.2318), (-5.991, -0.6157, 0.1506), (-5.991, 0.6126, 0.09074), (-15.28, 0.7502, 0.368), (-15.09, 1.648, 0.3969), (-23.96, 4.72, 0.7066), (-24.15, 4.369, 0.7969), (-1.188, -5.152, 0.2318), (1.215, -5.099, 0.2318), (1.163, -2.696, 0.2318), (-1.24, -2.748, 0.2318), (-7.196, -4.818, 0.1341), (-7.228, -3.342, 0.06224), (-18.48, -4.368, -0.005477), (-18.38, -3.269, 0.05722), (-31.4, -4.054, -0.4643), (-31.63, -4.481, -0.3557), (-1.395, -6.743, 0.2318), (1.352, -6.752, 0.2318), (1.361, -4.005, 0.2318), (-1.386, -3.996, 0.2318), (-8.246, -6.191, -0.0202), (-8.241, -4.504, -0.1023), (-21.26, -6.826, 0.1677), (-20.99, -5.627, 0.4584), (-37.58, -5.334, -0.08661), (-37.84, -5.815, 0.03746), (-1.23, -3.066, 0.2318), (1.377, -2.908, 0.2318), (1.219, -0.3013, 0.2318), (-1.388, -0.459, 0.2318), (-7.766, -2.956, 0.04564), (-7.863, -1.355, -0.03248), (-19.98, -1.419, 0.4096), (-19.8, -0.2325, 0.4474), (-35.56, -0.7725, -0.1851), (-35.78, -1.245, -0.06716), (-1.23, -8.851, 0.2318), (1.153, -8.711, 0.2318), (1.182, -6.328, 0.2318), (-1.201, -6.468, 0.2318), (-7.17, -8.15, 0.135), (-7.153, -6.686, 0.06373), (-18.19, -7.973, 0.2836), (-17.95, -6.937, 0.539), (-32.34, -8.926, 1.461), (-32.48, -9.342, 1.673), (-1.045, -9.908, 0.2318), (1.087, -9.81, 0.2318), (0.9891, -7.678, 0.2318), (-1.143, -7.776, 0.2318), (-6.384, -9.741, 0.1451), (-6.444, -8.432, 0.08128), (-16.44, -11.12, -0.2418), (-16.27, -10.18, -0.01583), (-26.64, -9.664, -0.2136), (-26.83, -10.05, -0.1172), (-0.7511, -11.29, 0.2318), (0.9235, -11.05, 0.2318), (0.6854, -9.379, 0.2318), (-0.9893, -9.617, 0.2318), (-4.989, -11.4, 0.1631), (-5.135, -10.38, 0.1125), (-11.96, -12.94, 0.0007375), (-11.9, -12.19, 0.1629), (-18.39, -16.93, -0.4139), (-18.33, -17.27, -0.3375)], [], [(10, 14, 16, 18, 19, 17, 15, 12, 13, 11), (20, 24, 26, 28, 29, 27, 25, 22, 23, 21), (30, 34, 36, 38, 39, 37, 35, 32, 33, 31), (40, 44, 46, 48, 49, 47, 45, 42, 43, 41), (50, 54, 56, 58, 59, 57, 55, 52, 53, 51), (60, 64, 66, 68, 69, 67, 65, 62, 63, 61), (0, 4, 6, 8, 9, 7, 5, 2, 3, 1), (80, 81, 82, 83, 85, 87, 88, 89, 86, 84), (90, 91, 92, 93, 95, 97, 98, 99, 96, 94), (100, 101, 102, 103, 105, 107, 108, 109, 106, 104), (110, 111, 112, 113, 115, 117, 118, 119, 116, 114), (120, 121, 122, 123, 125, 127, 128, 129, 126, 124), (130, 131, 132, 133, 135, 137, 138, 139, 136, 134), (70, 71, 72, 73, 75, 77, 78, 79, 76, 74), (64, 60, 130, 134), (39, 38, 109, 108), (11, 13, 82, 81), (62, 65, 135, 133), (38, 36, 106, 109), (13, 12, 83, 82), (66, 64, 134, 136), (37, 39, 108, 107), (14, 10, 80, 84), (65, 67, 137, 135), (40, 41, 111, 110), (12, 15, 85, 83), (69, 68, 139, 138), (41, 43, 112, 111), (16, 14, 84, 86), (68, 66, 136, 139), (43, 42, 113, 112), (15, 17, 87, 85), (67, 69, 138, 137), (44, 40, 110, 114), (19, 18, 89, 88), (42, 45, 115, 113), (18, 16, 86, 89), (46, 44, 114, 116), (17, 19, 88, 87), (45, 47, 117, 115), (20, 21, 91, 90), (49, 48, 119, 118), (21, 23, 92, 91), (48, 46, 116, 119), (23, 22, 93, 92), (47, 49, 118, 117), (24, 20, 90, 94), (50, 51, 121, 120), (22, 25, 95, 93), (51, 53, 122, 121), (26, 24, 94, 96), (53, 52, 123, 122), (25, 27, 97, 95), (0, 1, 71, 70), (54, 50, 120, 124), (29, 28, 99, 98), (1, 3, 72, 71), (52, 55, 125, 123), (28, 26, 96, 99), (3, 2, 73, 72), (56, 54, 124, 126), (27, 29, 98, 97), (4, 0, 70, 74), (55, 57, 127, 125), (30, 31, 101, 100), (2, 5, 75, 73), (59, 58, 129, 128), (31, 33, 102, 101), (6, 4, 74, 76), (58, 56, 126, 129), (33, 32, 103, 102), (5, 7, 77, 75), (57, 59, 128, 127), (34, 30, 100, 104), (9, 8, 79, 78), (60, 61, 131, 130), (32, 35, 105, 103), (8, 6, 76, 79), (61, 63, 132, 131), (36, 34, 104, 106), (7, 9, 78, 77), (63, 62, 133, 132), (35, 37, 107, 105), (10, 11, 81, 80)])
_uv = me_plane_001.uv_layers.new(name='UVMap')
_uv.uv.foreach_set('vector', [0.0, 0.0, 0.0, 0.0, 0.0, 0.0, 0.0, 0.0, 0.0, 1.0, 0.0, 1.0, 0.0, 1.0, 0.0, 1.0, 1.0, 1.0, 1.0, 0.0, 0.0, 0.0, 0.0, 0.0, 0.0, 0.0, 0.0, 0.0, 0.0, 1.0, 0.0, 1.0, 0.0, 1.0, 0.0, 1.0, 1.0, 1.0, 1.0, 0.0, 0.0, 0.0, 0.0, 0.0, 0.0, 0.0, 0.0, 0.0, 0.0, 1.0, 0.0, 1.0, 0.0, 1.0, 0.0, 1.0, 1.0, 1.0, 1.0, 0.0, 0.0, 0.0, 0.0, 0.0, 0.0, 0.0, 0.0, 0.0, 0.0, 1.0, 0.0, 1.0, 0.0, 1.0, 0.0, 1.0, 1.0, 1.0, 1.0, 0.0, 0.0, 0.0, 0.0, 0.0, 0.0, 0.0, 0.0, 0.0, 0.0, 1.0, 0.0, 1.0, 0.0, 1.0, 0.0, 1.0, 1.0, 1.0, 1.0, 0.0, 0.0, 0.0, 0.0, 0.0, 0.0, 0.0, 0.0, 0.0, 0.0, 1.0, 0.0, 1.0, 0.0, 1.0, 0.0, 1.0, 1.0, 1.0, 1.0, 0.0, 0.0, 0.0, 0.0, 0.0, 0.0, 0.0, 0.0, 0.0, 0.0, 1.0, 0.0, 1.0, 0.0, 1.0, 0.0, 1.0, 1.0, 1.0, 1.0, 0.0, 0.0, 0.0, 1.0, 0.0, 1.0, 1.0, 0.0, 1.0, 0.0, 1.0, 0.0, 1.0, 0.0, 1.0, 0.0, 0.0, 0.0, 0.0, 0.0, 0.0, 0.0, 0.0, 1.0, 0.0, 1.0, 1.0, 0.0, 1.0, 0.0, 1.0, 0.0, 1.0, 0.0, 1.0, 0.0, 0.0, 0.0, 0.0, 0.0, 0.0, 0.0, 0.0, 1.0, 0.0, 1.0, 1.0, 0.0, 1.0, 0.0, 1.0, 0.0, 1.0, 0.0, 1.0, 0.0, 0.0, 0.0, 0.0, 0.0, 0.0, 0.0, 0.0, 1.0, 0.0, 1.0, 1.0, 0.0, 1.0, 0.0, 1.0, 0.0, 1.0, 0.0, 1.0, 0.0, 0.0, 0.0, 0.0, 0.0, 0.0, 0.0, 0.0, 1.0, 0.0, 1.0, 1.0, 0.0, 1.0, 0.0, 1.0, 0.0, 1.0, 0.0, 1.0, 0.0, 0.0, 0.0, 0.0, 0.0, 0.0, 0.0, 0.0, 1.0, 0.0, 1.0, 1.0, 0.0, 1.0, 0.0, 1.0, 0.0, 1.0, 0.0, 1.0, 0.0, 0.0, 0.0, 0.0, 0.0, 0.0, 0.0, 0.0, 1.0, 0.0, 1.0, 1.0, 0.0, 1.0, 0.0, 1.0, 0.0, 1.0, 0.0, 1.0, 0.0, 0.0, 0.0, 0.0, 0.0, 0.0, 0.0, 0.0, 0.0, 0.0, 0.0, 0.0, 0.0, 0.0, 0.0, 1.0, 0.0, 0.0, 0.0, 0.0, 0.0, 1.0, 1.0, 0.0, 1.0, 1.0, 1.0, 1.0, 1.0, 0.0, 0.0, 1.0, 0.0, 1.0, 0.0, 1.0, 0.0, 1.0, 0.0, 0.0, 0.0, 0.0, 0.0, 0.0, 0.0, 0.0, 1.0, 1.0, 0.0, 1.0, 0.0, 1.0, 1.0, 1.0, 0.0, 0.0, 0.0, 0.0, 0.0, 0.0, 0.0, 0.0, 0.0, 1.0, 0.0, 1.0, 0.0, 1.0, 0.0, 1.0, 0.0, 0.0, 0.0, 0.0, 0.0, 0.0, 0.0, 0.0, 0.0, 1.0, 0.0, 1.0, 0.0, 1.0, 0.0, 1.0, 0.0, 0.0, 1.0, 0.0, 1.0, 0.0, 0.0, 0.0, 0.0, 1.0, 0.0, 1.0, 0.0, 1.0, 0.0, 1.0, 0.0, 1.0, 0.0, 0.0, 0.0, 0.0, 0.0, 1.0, 1.0, 0.0, 1.0, 1.0, 1.0, 1.0, 1.0, 0.0, 0.0, 0.0, 0.0, 0.0, 0.0, 0.0, 0.0, 0.0, 0.0, 0.0, 0.0, 0.0, 0.0, 0.0, 0.0, 0.0, 1.0, 1.0, 0.0, 1.0, 0.0, 1.0, 1.0, 1.0, 0.0, 1.0, 0.0, 1.0, 0.0, 1.0, 0.0, 1.0, 0.0, 1.0, 0.0, 1.0, 0.0, 1.0, 0.0, 1.0, 0.0, 0.0, 0.0, 0.0, 0.0, 0.0, 0.0, 0.0, 0.0, 1.0, 0.0, 0.0, 0.0, 0.0, 0.0, 1.0, 0.0, 1.0, 0.0, 1.0, 0.0, 1.0, 0.0, 1.0, 0.0, 0.0, 0.0, 0.0, 0.0, 0.0, 0.0, 0.0, 0.0, 0.0, 0.0, 0.0, 0.0, 0.0, 0.0, 0.0, 0.0, 1.0, 0.0, 1.0, 0.0, 1.0, 0.0, 1.0, 0.0, 1.0, 0.0, 1.0, 0.0, 1.0, 0.0, 1.0, 0.0, 0.0, 1.0, 0.0, 1.0, 0.0, 0.0, 0.0, 0.0, 1.0, 0.0, 0.0, 0.0, 0.0, 0.0, 1.0, 1.0, 0.0, 1.0, 1.0, 1.0, 1.0, 1.0, 0.0, 0.0, 0.0, 0.0, 0.0, 0.0, 0.0, 0.0, 0.0, 1.0, 1.0, 0.0, 1.0, 0.0, 1.0, 1.0, 1.0, 0.0, 1.0, 0.0, 1.0, 0.0, 1.0, 0.0, 1.0, 0.0, 0.0, 0.0, 0.0, 0.0, 0.0, 0.0, 0.0, 0.0, 0.0, 1.0, 0.0, 1.0, 0.0, 0.0, 0.0, 0.0, 1.0, 0.0, 1.0, 0.0, 1.0, 0.0, 1.0, 1.0, 0.0, 1.0, 1.0, 1.0, 1.0, 1.0, 0.0, 0.0, 0.0, 0.0, 0.0, 0.0, 0.0, 0.0, 0.0, 1.0, 1.0, 0.0, 1.0, 0.0, 1.0, 1.0, 1.0, 0.0, 1.0, 0.0, 1.0, 0.0, 1.0, 0.0, 1.0, 0.0, 0.0, 1.0, 0.0, 1.0, 0.0, 0.0, 0.0, 0.0, 0.0, 0.0, 0.0, 0.0, 0.0, 0.0, 0.0, 0.0, 1.0, 0.0, 0.0, 0.0, 0.0, 0.0, 1.0, 1.0, 0.0, 1.0, 1.0, 1.0, 1.0, 1.0, 0.0, 0.0, 1.0, 0.0, 1.0, 0.0, 1.0, 0.0, 1.0, 0.0, 0.0, 0.0, 0.0, 0.0, 0.0, 0.0, 0.0, 1.0, 1.0, 0.0, 1.0, 0.0, 1.0, 1.0, 1.0, 0.0, 0.0, 0.0, 0.0, 0.0, 0.0, 0.0, 0.0, 0.0, 1.0, 0.0, 1.0, 0.0, 1.0, 0.0, 1.0, 0.0, 0.0, 0.0, 0.0, 0.0, 0.0, 0.0, 0.0, 0.0, 1.0, 0.0, 1.0, 0.0, 1.0, 0.0, 1.0, 0.0, 0.0, 1.0, 0.0, 1.0, 0.0, 0.0, 0.0, 0.0, 1.0, 0.0, 1.0, 0.0, 1.0, 0.0, 1.0, 0.0, 1.0, 0.0, 0.0, 0.0, 0.0, 0.0, 1.0, 1.0, 0.0, 1.0, 1.0, 1.0, 1.0, 1.0, 0.0, 0.0, 0.0, 0.0, 0.0, 0.0, 0.0, 0.0, 0.0, 0.0, 0.0, 0.0, 0.0, 0.0, 0.0, 0.0, 0.0, 1.0, 1.0, 0.0, 1.0, 0.0, 1.0, 1.0, 1.0, 0.0, 1.0, 0.0, 1.0, 0.0, 1.0, 0.0, 1.0, 0.0, 1.0, 0.0, 1.0, 0.0, 1.0, 0.0, 1.0, 0.0, 0.0, 0.0, 0.0, 0.0, 0.0, 0.0, 0.0, 0.0, 1.0, 0.0, 0.0, 0.0, 0.0, 0.0, 1.0, 0.0, 0.0, 1.0, 0.0, 1.0, 0.0, 0.0, 0.0, 0.0, 1.0, 0.0, 1.0, 0.0, 1.0, 0.0, 1.0, 0.0, 0.0, 0.0, 0.0, 0.0, 0.0, 0.0, 0.0, 1.0, 0.0, 1.0, 1.0, 1.0, 1.0, 1.0, 0.0, 0.0, 0.0, 0.0, 0.0, 0.0, 0.0, 0.0, 0.0, 0.0, 1.0, 0.0, 1.0, 0.0, 1.0, 0.0, 1.0, 1.0, 1.0, 0.0, 1.0, 0.0, 1.0, 1.0, 1.0, 0.0, 1.0, 0.0, 1.0, 0.0, 1.0, 0.0, 1.0, 0.0, 0.0, 1.0, 0.0, 1.0, 0.0, 0.0, 0.0])
me_plane_001.materials.append(mat_material_006)
me_plane_001.update()
me_plane_002 = bpy.data.meshes.new('Plane.002')
me_plane_002.from_pydata([(-0.5185, -10.03, -7.845), (1.453, -10.15, -7.566), (-0.2186, -10.67, -10.59), (1.753, -10.8, -10.31), (-5.392, -9.891, -9.045), (-5.216, -10.33, -10.71), (-14.32, -9.612, -12.28), (-13.99, -9.897, -13.49), (-22.46, -9.953, -18.61), (-22.23, -10.14, -19.04), (-1.327, -8.667, -2.178), (1.051, -8.835, -1.915), (-1.017, -9.444, -5.483), (1.36, -9.611, -5.219), (-7.213, -8.462, -3.443), (-7.033, -8.985, -5.45), (-18.29, -7.991, -5.589), (-18.02, -8.314, -7.103), (-31.32, -7.357, -7.157), (-31.05, -7.579, -7.679), (-1.769, -8.138, -0.02444), (0.9378, -8.307, 0.3703), (-1.348, -9.03, -3.791), (1.358, -9.199, -3.396), (-8.475, -8.05, -1.658), (-8.227, -8.651, -3.945), (-21.37, -6.908, -2.658), (-20.89, -7.126, -4.356), (-37.6, -6.28, -6.316), (-37.28, -6.533, -6.901), (-1.055, -9.341, -5.045), (1.539, -9.556, -4.898), (-0.8195, -10.18, -8.643), (1.775, -10.39, -8.496), (-7.508, -9.088, -6.049), (-7.373, -9.651, -8.234), (-19.27, -8.586, -9.974), (-18.91, -8.958, -11.59), (-34.89, -7.96, -12.26), (-34.61, -8.204, -12.85), (-1.923, -7.464, 2.89), (0.4481, -7.659, 3.03), (-1.537, -8.239, -0.3746), (0.8341, -8.434, -0.2347), (-7.687, -7.382, 1.131), (-7.46, -7.904, -0.8522), (-18.51, -6.653, -0.6933), (-18.08, -6.84, -2.161), (-32.69, -4.405, -1.252), (-32.51, -4.686, -1.736), (-1.899, -7.133, 4.367), (0.218, -7.298, 4.529), (-1.676, -7.818, 1.428), (0.4412, -7.984, 1.591), (-7.15, -6.908, 3.42), (-7.021, -7.37, 1.636), (-17.32, -6.08, 4.032), (-16.99, -6.25, 2.694), (-27.39, -5.697, 1.073), (-27.16, -5.895, 0.6024), (-1.817, -6.702, 6.306), (-0.1297, -6.884, 6.212), (-1.8, -7.23, 3.975), (-0.1134, -7.413, 3.882), (-6.021, -6.444, 5.89), (-6.018, -6.801, 4.475), (-13.15, -5.612, 7.082), (-12.96, -5.757, 5.999), (-20.12, -4.029, 12.23), (-20.14, -4.183, 11.79), (-0.4883, -9.876, -7.915), (1.484, -10.0, -7.636), (1.784, -10.65, -10.38), (-0.1883, -10.52, -10.66), (-5.362, -9.741, -9.115), (-5.186, -10.18, -10.78), (-14.29, -9.462, -12.35), (-13.96, -9.746, -13.56), (-22.2, -9.988, -19.11), (-22.43, -9.803, -18.68), (-1.296, -8.517, -2.248), (1.081, -8.685, -1.985), (1.391, -9.461, -5.289), (-0.9872, -9.294, -5.553), (-7.183, -8.312, -3.513), (-7.002, -8.835, -5.52), (-18.26, -7.841, -5.659), (-17.99, -8.163, -7.173), (-31.02, -7.429, -7.748), (-31.29, -7.206, -7.227), (-1.739, -7.988, -0.09429), (0.9681, -8.157, 0.3005), (1.389, -9.049, -3.466), (-1.318, -8.88, -3.86), (-8.445, -7.9, -1.728), (-8.197, -8.501, -4.015), (-21.34, -6.758, -2.728), (-20.86, -6.976, -4.426), (-37.25, -6.383, -6.971), (-37.56, -6.13, -6.386), (-1.025, -9.191, -5.115), (1.569, -9.406, -4.968), (1.805, -10.24, -8.566), (-0.7892, -10.03, -8.713), (-7.477, -8.937, -6.119), (-7.343, -9.501, -8.304), (-19.24, -8.436, -10.04), (-18.88, -8.808, -11.66), (-34.58, -8.054, -12.92), (-34.86, -7.81, -12.33), (-1.893, -7.314, 2.82), (0.4783, -7.509, 2.96), (0.8643, -8.284, -0.3045), (-1.507, -8.089, -0.4445), (-7.657, -7.232, 1.061), (-7.43, -7.754, -0.9221), (-18.48, -6.503, -0.7631), (-18.05, -6.69, -2.231), (-32.42, -4.547, -1.793), (-32.59, -4.266, -1.309), (-1.869, -6.982, 4.297), (0.2482, -7.148, 4.46), (0.4714, -7.834, 1.521), (-1.645, -7.668, 1.359), (-7.119, -6.758, 3.351), (-6.991, -7.22, 1.566), (-17.29, -5.93, 3.962), (-16.96, -6.1, 2.624), (-27.13, -5.745, 0.5325), (-27.36, -5.547, 1.003), (-1.786, -6.552, 6.236), (-0.09947, -6.734, 6.143), (-0.08311, -7.263, 3.812), (-1.77, -7.08, 3.905), (-5.991, -6.294, 5.821), (-5.988, -6.651, 4.405), (-13.12, -5.462, 7.012), (-12.93, -5.607, 5.929), (-20.11, -4.033, 11.72), (-20.09, -3.879, 12.16)], [], [(10, 14, 16, 18, 19, 17, 15, 12, 13, 11), (20, 24, 26, 28, 29, 27, 25, 22, 23, 21), (30, 34, 36, 38, 39, 37, 35, 32, 33, 31), (40, 44, 46, 48, 49, 47, 45, 42, 43, 41), (50, 54, 56, 58, 59, 57, 55, 52, 53, 51), (60, 64, 66, 68, 69, 67, 65, 62, 63, 61), (0, 4, 6, 8, 9, 7, 5, 2, 3, 1), (80, 81, 82, 83, 85, 87, 88, 89, 86, 84), (90, 91, 92, 93, 95, 97, 98, 99, 96, 94), (100, 101, 102, 103, 105, 107, 108, 109, 106, 104), (110, 111, 112, 113, 115, 117, 118, 119, 116, 114), (120, 121, 122, 123, 125, 127, 128, 129, 126, 124), (130, 131, 132, 133, 135, 137, 138, 139, 136, 134), (70, 71, 72, 73, 75, 77, 78, 79, 76, 74), (64, 60, 130, 134), (39, 38, 109, 108), (11, 13, 82, 81), (62, 65, 135, 133), (38, 36, 106, 109), (13, 12, 83, 82), (66, 64, 134, 136), (37, 39, 108, 107), (14, 10, 80, 84), (65, 67, 137, 135), (40, 41, 111, 110), (12, 15, 85, 83), (69, 68, 139, 138), (41, 43, 112, 111), (16, 14, 84, 86), (68, 66, 136, 139), (43, 42, 113, 112), (15, 17, 87, 85), (67, 69, 138, 137), (44, 40, 110, 114), (19, 18, 89, 88), (42, 45, 115, 113), (18, 16, 86, 89), (46, 44, 114, 116), (17, 19, 88, 87), (45, 47, 117, 115), (20, 21, 91, 90), (49, 48, 119, 118), (21, 23, 92, 91), (48, 46, 116, 119), (23, 22, 93, 92), (47, 49, 118, 117), (24, 20, 90, 94), (50, 51, 121, 120), (22, 25, 95, 93), (51, 53, 122, 121), (26, 24, 94, 96), (53, 52, 123, 122), (25, 27, 97, 95), (0, 1, 71, 70), (54, 50, 120, 124), (29, 28, 99, 98), (1, 3, 72, 71), (52, 55, 125, 123), (28, 26, 96, 99), (3, 2, 73, 72), (56, 54, 124, 126), (27, 29, 98, 97), (4, 0, 70, 74), (55, 57, 127, 125), (30, 31, 101, 100), (2, 5, 75, 73), (59, 58, 129, 128), (31, 33, 102, 101), (6, 4, 74, 76), (58, 56, 126, 129), (33, 32, 103, 102), (5, 7, 77, 75), (57, 59, 128, 127), (34, 30, 100, 104), (9, 8, 79, 78), (60, 61, 131, 130), (32, 35, 105, 103), (8, 6, 76, 79), (61, 63, 132, 131), (36, 34, 104, 106), (7, 9, 78, 77), (63, 62, 133, 132), (35, 37, 107, 105), (10, 11, 81, 80)])
_uv = me_plane_002.uv_layers.new(name='UVMap')
_uv.uv.foreach_set('vector', [0.0, 0.0, 0.0, 0.0, 0.0, 0.0, 0.0, 0.0, 0.0, 1.0, 0.0, 1.0, 0.0, 1.0, 0.0, 1.0, 1.0, 1.0, 1.0, 0.0, 0.0, 0.0, 0.0, 0.0, 0.0, 0.0, 0.0, 0.0, 0.0, 1.0, 0.0, 1.0, 0.0, 1.0, 0.0, 1.0, 1.0, 1.0, 1.0, 0.0, 0.0, 0.0, 0.0, 0.0, 0.0, 0.0, 0.0, 0.0, 0.0, 1.0, 0.0, 1.0, 0.0, 1.0, 0.0, 1.0, 1.0, 1.0, 1.0, 0.0, 0.0, 0.0, 0.0, 0.0, 0.0, 0.0, 0.0, 0.0, 0.0, 1.0, 0.0, 1.0, 0.0, 1.0, 0.0, 1.0, 1.0, 1.0, 1.0, 0.0, 0.0, 0.0, 0.0, 0.0, 0.0, 0.0, 0.0, 0.0, 0.0, 1.0, 0.0, 1.0, 0.0, 1.0, 0.0, 1.0, 1.0, 1.0, 1.0, 0.0, 0.0, 0.0, 0.0, 0.0, 0.0, 0.0, 0.0, 0.0, 0.0, 1.0, 0.0, 1.0, 0.0, 1.0, 0.0, 1.0, 1.0, 1.0, 1.0, 0.0, 0.0, 0.0, 0.0, 0.0, 0.0, 0.0, 0.0, 0.0, 0.0, 1.0, 0.0, 1.0, 0.0, 1.0, 0.0, 1.0, 1.0, 1.0, 1.0, 0.0, 0.0, 0.0, 1.0, 0.0, 1.0, 1.0, 0.0, 1.0, 0.0, 1.0, 0.0, 1.0, 0.0, 1.0, 0.0, 0.0, 0.0, 0.0, 0.0, 0.0, 0.0, 0.0, 1.0, 0.0, 1.0, 1.0, 0.0, 1.0, 0.0, 1.0, 0.0, 1.0, 0.0, 1.0, 0.0, 0.0, 0.0, 0.0, 0.0, 0.0, 0.0, 0.0, 1.0, 0.0, 1.0, 1.0, 0.0, 1.0, 0.0, 1.0, 0.0, 1.0, 0.0, 1.0, 0.0, 0.0, 0.0, 0.0, 0.0, 0.0, 0.0, 0.0, 1.0, 0.0, 1.0, 1.0, 0.0, 1.0, 0.0, 1.0, 0.0, 1.0, 0.0, 1.0, 0.0, 0.0, 0.0, 0.0, 0.0, 0.0, 0.0, 0.0, 1.0, 0.0, 1.0, 1.0, 0.0, 1.0, 0.0, 1.0, 0.0, 1.0, 0.0, 1.0, 0.0, 0.0, 0.0, 0.0, 0.0, 0.0, 0.0, 0.0, 1.0, 0.0, 1.0, 1.0, 0.0, 1.0, 0.0, 1.0, 0.0, 1.0, 0.0, 1.0, 0.0, 0.0, 0.0, 0.0, 0.0, 0.0, 0.0, 0.0, 1.0, 0.0, 1.0, 1.0, 0.0, 1.0, 0.0, 1.0, 0.0, 1.0, 0.0, 1.0, 0.0, 0.0, 0.0, 0.0, 0.0, 0.0, 0.0, 0.0, 0.0, 0.0, 0.0, 0.0, 0.0, 0.0, 0.0, 1.0, 0.0, 0.0, 0.0, 0.0, 0.0, 1.0, 1.0, 0.0, 1.0, 1.0, 1.0, 1.0, 1.0, 0.0, 0.0, 1.0, 0.0, 1.0, 0.0, 1.0, 0.0, 1.0, 0.0, 0.0, 0.0, 0.0, 0.0, 0.0, 0.0, 0.0, 1.0, 1.0, 0.0, 1.0, 0.0, 1.0, 1.0, 1.0, 0.0, 0.0, 0.0, 0.0, 0.0, 0.0, 0.0, 0.0, 0.0, 1.0, 0.0, 1.0, 0.0, 1.0, 0.0, 1.0, 0.0, 0.0, 0.0, 0.0, 0.0, 0.0, 0.0, 0.0, 0.0, 1.0, 0.0, 1.0, 0.0, 1.0, 0.0, 1.0, 0.0, 0.0, 1.0, 0.0, 1.0, 0.0, 0.0, 0.0, 0.0, 1.0, 0.0, 1.0, 0.0, 1.0, 0.0, 1.0, 0.0, 1.0, 0.0, 0.0, 0.0, 0.0, 0.0, 1.0, 1.0, 0.0, 1.0, 1.0, 1.0, 1.0, 1.0, 0.0, 0.0, 0.0, 0.0, 0.0, 0.0, 0.0, 0.0, 0.0, 0.0, 0.0, 0.0, 0.0, 0.0, 0.0, 0.0, 0.0, 1.0, 1.0, 0.0, 1.0, 0.0, 1.0, 1.0, 1.0, 0.0, 1.0, 0.0, 1.0, 0.0, 1.0, 0.0, 1.0, 0.0, 1.0, 0.0, 1.0, 0.0, 1.0, 0.0, 1.0, 0.0, 0.0, 0.0, 0.0, 0.0, 0.0, 0.0, 0.0, 0.0, 1.0, 0.0, 0.0, 0.0, 0.0, 0.0, 1.0, 0.0, 1.0, 0.0, 1.0, 0.0, 1.0, 0.0, 1.0, 0.0, 0.0, 0.0, 0.0, 0.0, 0.0, 0.0, 0.0, 0.0, 0.0, 0.0, 0.0, 0.0, 0.0, 0.0, 0.0, 0.0, 1.0, 0.0, 1.0, 0.0, 1.0, 0.0, 1.0, 0.0, 1.0, 0.0, 1.0, 0.0, 1.0, 0.0, 1.0, 0.0, 0.0, 1.0, 0.0, 1.0, 0.0, 0.0, 0.0, 0.0, 1.0, 0.0, 0.0, 0.0, 0.0, 0.0, 1.0, 1.0, 0.0, 1.0, 1.0, 1.0, 1.0, 1.0, 0.0, 0.0, 0.0, 0.0, 0.0, 0.0, 0.0, 0.0, 0.0, 1.0, 1.0, 0.0, 1.0, 0.0, 1.0, 1.0, 1.0, 0.0, 1.0, 0.0, 1.0, 0.0, 1.0, 0.0, 1.0, 0.0, 0.0, 0.0, 0.0, 0.0, 0.0, 0.0, 0.0, 0.0, 0.0, 1.0, 0.0, 1.0, 0.0, 0.0, 0.0, 0.0, 1.0, 0.0, 1.0, 0.0, 1.0, 0.0, 1.0, 1.0, 0.0, 1.0, 1.0, 1.0, 1.0, 1.0, 0.0, 0.0, 0.0, 0.0, 0.0, 0.0, 0.0, 0.0, 0.0, 1.0, 1.0, 0.0, 1.0, 0.0, 1.0, 1.0, 1.0, 0.0, 1.0, 0.0, 1.0, 0.0, 1.0, 0.0, 1.0, 0.0, 0.0, 1.0, 0.0, 1.0, 0.0, 0.0, 0.0, 0.0, 0.0, 0.0, 0.0, 0.0, 0.0, 0.0, 0.0, 0.0, 1.0, 0.0, 0.0, 0.0, 0.0, 0.0, 1.0, 1.0, 0.0, 1.0, 1.0, 1.0, 1.0, 1.0, 0.0, 0.0, 1.0, 0.0, 1.0, 0.0, 1.0, 0.0, 1.0, 0.0, 0.0, 0.0, 0.0, 0.0, 0.0, 0.0, 0.0, 1.0, 1.0, 0.0, 1.0, 0.0, 1.0, 1.0, 1.0, 0.0, 0.0, 0.0, 0.0, 0.0, 0.0, 0.0, 0.0, 0.0, 1.0, 0.0, 1.0, 0.0, 1.0, 0.0, 1.0, 0.0, 0.0, 0.0, 0.0, 0.0, 0.0, 0.0, 0.0, 0.0, 1.0, 0.0, 1.0, 0.0, 1.0, 0.0, 1.0, 0.0, 0.0, 1.0, 0.0, 1.0, 0.0, 0.0, 0.0, 0.0, 1.0, 0.0, 1.0, 0.0, 1.0, 0.0, 1.0, 0.0, 1.0, 0.0, 0.0, 0.0, 0.0, 0.0, 1.0, 1.0, 0.0, 1.0, 1.0, 1.0, 1.0, 1.0, 0.0, 0.0, 0.0, 0.0, 0.0, 0.0, 0.0, 0.0, 0.0, 0.0, 0.0, 0.0, 0.0, 0.0, 0.0, 0.0, 0.0, 1.0, 1.0, 0.0, 1.0, 0.0, 1.0, 1.0, 1.0, 0.0, 1.0, 0.0, 1.0, 0.0, 1.0, 0.0, 1.0, 0.0, 1.0, 0.0, 1.0, 0.0, 1.0, 0.0, 1.0, 0.0, 0.0, 0.0, 0.0, 0.0, 0.0, 0.0, 0.0, 0.0, 1.0, 0.0, 0.0, 0.0, 0.0, 0.0, 1.0, 0.0, 0.0, 1.0, 0.0, 1.0, 0.0, 0.0, 0.0, 0.0, 1.0, 0.0, 1.0, 0.0, 1.0, 0.0, 1.0, 0.0, 0.0, 0.0, 0.0, 0.0, 0.0, 0.0, 0.0, 1.0, 0.0, 1.0, 1.0, 1.0, 1.0, 1.0, 0.0, 0.0, 0.0, 0.0, 0.0, 0.0, 0.0, 0.0, 0.0, 0.0, 1.0, 0.0, 1.0, 0.0, 1.0, 0.0, 1.0, 1.0, 1.0, 0.0, 1.0, 0.0, 1.0, 1.0, 1.0, 0.0, 1.0, 0.0, 1.0, 0.0, 1.0, 0.0, 1.0, 0.0, 0.0, 1.0, 0.0, 1.0, 0.0, 0.0, 0.0])
me_plane_002.materials.append(mat_material_001)
me_plane_002.update()
me_plane_003 = bpy.data.meshes.new('Plane.003')
me_plane_003.from_pydata([(0.3131, -6.26, -12.83), (2.295, -6.309, -12.57), (0.6562, -4.888, -14.92), (2.638, -4.937, -14.67), (-4.562, -5.912, -13.93), (-4.348, -5.099, -15.25), (-13.55, -4.637, -16.4), (-13.2, -4.011, -17.29), (-21.74, -1.721, -21.03), (-21.49, -1.529, -21.43), (-0.5855, -9.103, -8.506), (1.806, -9.126, -8.253), (-0.2248, -7.452, -11.03), (2.166, -7.476, -10.78), (-6.477, -8.774, -9.69), (-6.251, -7.796, -11.29), (-17.57, -8.255, -11.7), (-17.29, -7.472, -12.8), (-30.6, -8.182, -13.5), (-30.3, -7.949, -13.99), (-1.063, -10.19, -6.866), (1.657, -10.26, -6.505), (-0.5833, -8.305, -9.741), (2.137, -8.379, -9.381), (-7.744, -9.767, -8.492), (-7.444, -8.651, -10.31), (-20.76, -9.787, -9.362), (-20.31, -8.826, -10.38), (-37.02, -8.748, -12.63), (-36.67, -8.486, -13.19), (-0.2692, -7.671, -10.7), (2.342, -7.627, -10.53), (0.02184, -5.878, -13.45), (2.633, -5.834, -13.28), (-6.717, -7.526, -11.77), (-6.533, -6.464, -13.52), (-18.58, -5.988, -14.7), (-18.2, -5.16, -15.89), (-34.18, -5.715, -17.22), (-33.87, -5.455, -17.77), (-1.262, -11.64, -4.637), (1.124, -11.6, -4.479), (-0.8244, -10.01, -7.129), (1.562, -9.969, -6.971), (-7.023, -11.06, -6.197), (-6.75, -10.09, -7.776), (-17.92, -10.59, -7.689), (-17.52, -9.76, -8.569), (-32.48, -10.48, -7.134), (-32.25, -10.3, -7.696), (-1.26, -12.37, -3.506), (0.8702, -12.36, -3.336), (-0.991, -10.9, -5.751), (1.139, -10.89, -5.581), (-6.517, -12.17, -4.422), (-6.348, -11.3, -5.845), (-16.69, -13.06, -4.527), (-16.39, -12.3, -5.338), (-26.82, -12.0, -6.895), (-26.56, -11.79, -7.339), (-1.206, -13.33, -2.019), (0.4948, -13.2, -2.054), (-1.155, -12.17, -3.803), (0.5461, -12.05, -3.839), (-5.421, -13.33, -2.49), (-5.387, -12.65, -3.62), (-12.58, -14.3, -1.879), (-12.41, -13.7, -2.556), (-19.62, -17.27, 1.601), (-19.62, -17.08, 1.192), (0.2985, -6.146, -12.67), (2.281, -6.195, -12.41), (2.624, -4.823, -14.51), (0.6417, -4.773, -14.76), (-4.577, -5.798, -13.77), (-4.362, -4.985, -15.09), (-13.56, -4.522, -16.24), (-13.22, -3.896, -17.13), (-21.5, -1.415, -21.27), (-21.76, -1.606, -20.87), (-0.6, -8.988, -8.346), (1.791, -9.012, -8.093), (2.152, -7.362, -10.62), (-0.2393, -7.338, -10.87), (-6.491, -8.659, -9.53), (-6.265, -7.682, -11.13), (-17.59, -8.141, -11.54), (-17.31, -7.358, -12.63), (-30.32, -7.834, -13.83), (-30.62, -8.068, -13.34), (-1.078, -10.08, -6.705), (1.643, -10.15, -6.345), (2.123, -8.265, -9.22), (-0.5978, -8.191, -9.581), (-7.758, -9.652, -8.332), (-7.458, -8.536, -10.15), (-20.77, -9.672, -9.201), (-20.32, -8.712, -10.22), (-36.68, -8.372, -13.02), (-37.03, -8.633, -12.47), (-0.2837, -7.556, -10.54), (2.327, -7.513, -10.37), (2.618, -5.72, -13.12), (0.007321, -5.764, -13.29), (-6.732, -7.412, -11.61), (-6.548, -6.35, -13.36), (-18.6, -5.873, -14.54), (-18.22, -5.045, -15.73), (-33.89, -5.341, -17.61), (-34.2, -5.601, -17.06), (-1.276, -11.53, -4.477), (1.11, -11.49, -4.319), (1.547, -9.854, -6.811), (-0.8389, -9.891, -6.969), (-7.038, -10.95, -6.037), (-6.764, -9.978, -7.616), (-17.94, -10.48, -7.528), (-17.53, -9.645, -8.408), (-32.2, -10.2, -7.534), (-32.43, -10.37, -6.972), (-1.274, -12.26, -3.345), (0.8557, -12.24, -3.175), (1.124, -10.78, -5.421), (-1.006, -10.79, -5.591), (-6.532, -12.05, -4.262), (-6.363, -11.18, -5.685), (-16.71, -12.94, -4.367), (-16.4, -12.19, -5.177), (-26.58, -11.68, -7.179), (-26.83, -11.89, -6.735), (-1.22, -13.21, -1.859), (0.4803, -13.09, -1.894), (0.5316, -11.94, -3.678), (-1.169, -12.06, -3.643), (-5.436, -13.22, -2.33), (-5.401, -12.53, -3.46), (-12.6, -14.18, -1.719), (-12.42, -13.58, -2.395), (-19.63, -16.97, 1.352), (-19.63, -17.16, 1.761)], [], [(10, 14, 16, 18, 19, 17, 15, 12, 13, 11), (20, 24, 26, 28, 29, 27, 25, 22, 23, 21), (30, 34, 36, 38, 39, 37, 35, 32, 33, 31), (40, 44, 46, 48, 49, 47, 45, 42, 43, 41), (50, 54, 56, 58, 59, 57, 55, 52, 53, 51), (60, 64, 66, 68, 69, 67, 65, 62, 63, 61), (0, 4, 6, 8, 9, 7, 5, 2, 3, 1), (80, 81, 82, 83, 85, 87, 88, 89, 86, 84), (90, 91, 92, 93, 95, 97, 98, 99, 96, 94), (100, 101, 102, 103, 105, 107, 108, 109, 106, 104), (110, 111, 112, 113, 115, 117, 118, 119, 116, 114), (120, 121, 122, 123, 125, 127, 128, 129, 126, 124), (130, 131, 132, 133, 135, 137, 138, 139, 136, 134), (70, 71, 72, 73, 75, 77, 78, 79, 76, 74), (64, 60, 130, 134), (39, 38, 109, 108), (11, 13, 82, 81), (62, 65, 135, 133), (38, 36, 106, 109), (13, 12, 83, 82), (66, 64, 134, 136), (37, 39, 108, 107), (14, 10, 80, 84), (65, 67, 137, 135), (40, 41, 111, 110), (12, 15, 85, 83), (69, 68, 139, 138), (41, 43, 112, 111), (16, 14, 84, 86), (68, 66, 136, 139), (43, 42, 113, 112), (15, 17, 87, 85), (67, 69, 138, 137), (44, 40, 110, 114), (19, 18, 89, 88), (42, 45, 115, 113), (18, 16, 86, 89), (46, 44, 114, 116), (17, 19, 88, 87), (45, 47, 117, 115), (20, 21, 91, 90), (49, 48, 119, 118), (21, 23, 92, 91), (48, 46, 116, 119), (23, 22, 93, 92), (47, 49, 118, 117), (24, 20, 90, 94), (50, 51, 121, 120), (22, 25, 95, 93), (51, 53, 122, 121), (26, 24, 94, 96), (53, 52, 123, 122), (25, 27, 97, 95), (0, 1, 71, 70), (54, 50, 120, 124), (29, 28, 99, 98), (1, 3, 72, 71), (52, 55, 125, 123), (28, 26, 96, 99), (3, 2, 73, 72), (56, 54, 124, 126), (27, 29, 98, 97), (4, 0, 70, 74), (55, 57, 127, 125), (30, 31, 101, 100), (2, 5, 75, 73), (59, 58, 129, 128), (31, 33, 102, 101), (6, 4, 74, 76), (58, 56, 126, 129), (33, 32, 103, 102), (5, 7, 77, 75), (57, 59, 128, 127), (34, 30, 100, 104), (9, 8, 79, 78), (60, 61, 131, 130), (32, 35, 105, 103), (8, 6, 76, 79), (61, 63, 132, 131), (36, 34, 104, 106), (7, 9, 78, 77), (63, 62, 133, 132), (35, 37, 107, 105), (10, 11, 81, 80)])
_uv = me_plane_003.uv_layers.new(name='UVMap')
_uv.uv.foreach_set('vector', [0.0, 0.0, 0.0, 0.0, 0.0, 0.0, 0.0, 0.0, 0.0, 1.0, 0.0, 1.0, 0.0, 1.0, 0.0, 1.0, 1.0, 1.0, 1.0, 0.0, 0.0, 0.0, 0.0, 0.0, 0.0, 0.0, 0.0, 0.0, 0.0, 1.0, 0.0, 1.0, 0.0, 1.0, 0.0, 1.0, 1.0, 1.0, 1.0, 0.0, 0.0, 0.0, 0.0, 0.0, 0.0, 0.0, 0.0, 0.0, 0.0, 1.0, 0.0, 1.0, 0.0, 1.0, 0.0, 1.0, 1.0, 1.0, 1.0, 0.0, 0.0, 0.0, 0.0, 0.0, 0.0, 0.0, 0.0, 0.0, 0.0, 1.0, 0.0, 1.0, 0.0, 1.0, 0.0, 1.0, 1.0, 1.0, 1.0, 0.0, 0.0, 0.0, 0.0, 0.0, 0.0, 0.0, 0.0, 0.0, 0.0, 1.0, 0.0, 1.0, 0.0, 1.0, 0.0, 1.0, 1.0, 1.0, 1.0, 0.0, 0.0, 0.0, 0.0, 0.0, 0.0, 0.0, 0.0, 0.0, 0.0, 1.0, 0.0, 1.0, 0.0, 1.0, 0.0, 1.0, 1.0, 1.0, 1.0, 0.0, 0.0, 0.0, 0.0, 0.0, 0.0, 0.0, 0.0, 0.0, 0.0, 1.0, 0.0, 1.0, 0.0, 1.0, 0.0, 1.0, 1.0, 1.0, 1.0, 0.0, 0.0, 0.0, 1.0, 0.0, 1.0, 1.0, 0.0, 1.0, 0.0, 1.0, 0.0, 1.0, 0.0, 1.0, 0.0, 0.0, 0.0, 0.0, 0.0, 0.0, 0.0, 0.0, 1.0, 0.0, 1.0, 1.0, 0.0, 1.0, 0.0, 1.0, 0.0, 1.0, 0.0, 1.0, 0.0, 0.0, 0.0, 0.0, 0.0, 0.0, 0.0, 0.0, 1.0, 0.0, 1.0, 1.0, 0.0, 1.0, 0.0, 1.0, 0.0, 1.0, 0.0, 1.0, 0.0, 0.0, 0.0, 0.0, 0.0, 0.0, 0.0, 0.0, 1.0, 0.0, 1.0, 1.0, 0.0, 1.0, 0.0, 1.0, 0.0, 1.0, 0.0, 1.0, 0.0, 0.0, 0.0, 0.0, 0.0, 0.0, 0.0, 0.0, 1.0, 0.0, 1.0, 1.0, 0.0, 1.0, 0.0, 1.0, 0.0, 1.0, 0.0, 1.0, 0.0, 0.0, 0.0, 0.0, 0.0, 0.0, 0.0, 0.0, 1.0, 0.0, 1.0, 1.0, 0.0, 1.0, 0.0, 1.0, 0.0, 1.0, 0.0, 1.0, 0.0, 0.0, 0.0, 0.0, 0.0, 0.0, 0.0, 0.0, 1.0, 0.0, 1.0, 1.0, 0.0, 1.0, 0.0, 1.0, 0.0, 1.0, 0.0, 1.0, 0.0, 0.0, 0.0, 0.0, 0.0, 0.0, 0.0, 0.0, 0.0, 0.0, 0.0, 0.0, 0.0, 0.0, 0.0, 1.0, 0.0, 0.0, 0.0, 0.0, 0.0, 1.0, 1.0, 0.0, 1.0, 1.0, 1.0, 1.0, 1.0, 0.0, 0.0, 1.0, 0.0, 1.0, 0.0, 1.0, 0.0, 1.0, 0.0, 0.0, 0.0, 0.0, 0.0, 0.0, 0.0, 0.0, 1.0, 1.0, 0.0, 1.0, 0.0, 1.0, 1.0, 1.0, 0.0, 0.0, 0.0, 0.0, 0.0, 0.0, 0.0, 0.0, 0.0, 1.0, 0.0, 1.0, 0.0, 1.0, 0.0, 1.0, 0.0, 0.0, 0.0, 0.0, 0.0, 0.0, 0.0, 0.0, 0.0, 1.0, 0.0, 1.0, 0.0, 1.0, 0.0, 1.0, 0.0, 0.0, 1.0, 0.0, 1.0, 0.0, 0.0, 0.0, 0.0, 1.0, 0.0, 1.0, 0.0, 1.0, 0.0, 1.0, 0.0, 1.0, 0.0, 0.0, 0.0, 0.0, 0.0, 1.0, 1.0, 0.0, 1.0, 1.0, 1.0, 1.0, 1.0, 0.0, 0.0, 0.0, 0.0, 0.0, 0.0, 0.0, 0.0, 0.0, 0.0, 0.0, 0.0, 0.0, 0.0, 0.0, 0.0, 0.0, 1.0, 1.0, 0.0, 1.0, 0.0, 1.0, 1.0, 1.0, 0.0, 1.0, 0.0, 1.0, 0.0, 1.0, 0.0, 1.0, 0.0, 1.0, 0.0, 1.0, 0.0, 1.0, 0.0, 1.0, 0.0, 0.0, 0.0, 0.0, 0.0, 0.0, 0.0, 0.0, 0.0, 1.0, 0.0, 0.0, 0.0, 0.0, 0.0, 1.0, 0.0, 1.0, 0.0, 1.0, 0.0, 1.0, 0.0, 1.0, 0.0, 0.0, 0.0, 0.0, 0.0, 0.0, 0.0, 0.0, 0.0, 0.0, 0.0, 0.0, 0.0, 0.0, 0.0, 0.0, 0.0, 1.0, 0.0, 1.0, 0.0, 1.0, 0.0, 1.0, 0.0, 1.0, 0.0, 1.0, 0.0, 1.0, 0.0, 1.0, 0.0, 0.0, 1.0, 0.0, 1.0, 0.0, 0.0, 0.0, 0.0, 1.0, 0.0, 0.0, 0.0, 0.0, 0.0, 1.0, 1.0, 0.0, 1.0, 1.0, 1.0, 1.0, 1.0, 0.0, 0.0, 0.0, 0.0, 0.0, 0.0, 0.0, 0.0, 0.0, 1.0, 1.0, 0.0, 1.0, 0.0, 1.0, 1.0, 1.0, 0.0, 1.0, 0.0, 1.0, 0.0, 1.0, 0.0, 1.0, 0.0, 0.0, 0.0, 0.0, 0.0, 0.0, 0.0, 0.0, 0.0, 0.0, 1.0, 0.0, 1.0, 0.0, 0.0, 0.0, 0.0, 1.0, 0.0, 1.0, 0.0, 1.0, 0.0, 1.0, 1.0, 0.0, 1.0, 1.0, 1.0, 1.0, 1.0, 0.0, 0.0, 0.0, 0.0, 0.0, 0.0, 0.0, 0.0, 0.0, 1.0, 1.0, 0.0, 1.0, 0.0, 1.0, 1.0, 1.0, 0.0, 1.0, 0.0, 1.0, 0.0, 1.0, 0.0, 1.0, 0.0, 0.0, 1.0, 0.0, 1.0, 0.0, 0.0, 0.0, 0.0, 0.0, 0.0, 0.0, 0.0, 0.0, 0.0, 0.0, 0.0, 1.0, 0.0, 0.0, 0.0, 0.0, 0.0, 1.0, 1.0, 0.0, 1.0, 1.0, 1.0, 1.0, 1.0, 0.0, 0.0, 1.0, 0.0, 1.0, 0.0, 1.0, 0.0, 1.0, 0.0, 0.0, 0.0, 0.0, 0.0, 0.0, 0.0, 0.0, 1.0, 1.0, 0.0, 1.0, 0.0, 1.0, 1.0, 1.0, 0.0, 0.0, 0.0, 0.0, 0.0, 0.0, 0.0, 0.0, 0.0, 1.0, 0.0, 1.0, 0.0, 1.0, 0.0, 1.0, 0.0, 0.0, 0.0, 0.0, 0.0, 0.0, 0.0, 0.0, 0.0, 1.0, 0.0, 1.0, 0.0, 1.0, 0.0, 1.0, 0.0, 0.0, 1.0, 0.0, 1.0, 0.0, 0.0, 0.0, 0.0, 1.0, 0.0, 1.0, 0.0, 1.0, 0.0, 1.0, 0.0, 1.0, 0.0, 0.0, 0.0, 0.0, 0.0, 1.0, 1.0, 0.0, 1.0, 1.0, 1.0, 1.0, 1.0, 0.0, 0.0, 0.0, 0.0, 0.0, 0.0, 0.0, 0.0, 0.0, 0.0, 0.0, 0.0, 0.0, 0.0, 0.0, 0.0, 0.0, 1.0, 1.0, 0.0, 1.0, 0.0, 1.0, 1.0, 1.0, 0.0, 1.0, 0.0, 1.0, 0.0, 1.0, 0.0, 1.0, 0.0, 1.0, 0.0, 1.0, 0.0, 1.0, 0.0, 1.0, 0.0, 0.0, 0.0, 0.0, 0.0, 0.0, 0.0, 0.0, 0.0, 1.0, 0.0, 0.0, 0.0, 0.0, 0.0, 1.0, 0.0, 0.0, 1.0, 0.0, 1.0, 0.0, 0.0, 0.0, 0.0, 1.0, 0.0, 1.0, 0.0, 1.0, 0.0, 1.0, 0.0, 0.0, 0.0, 0.0, 0.0, 0.0, 0.0, 0.0, 1.0, 0.0, 1.0, 1.0, 1.0, 1.0, 1.0, 0.0, 0.0, 0.0, 0.0, 0.0, 0.0, 0.0, 0.0, 0.0, 0.0, 1.0, 0.0, 1.0, 0.0, 1.0, 0.0, 1.0, 1.0, 1.0, 0.0, 1.0, 0.0, 1.0, 1.0, 1.0, 0.0, 1.0, 0.0, 1.0, 0.0, 1.0, 0.0, 1.0, 0.0, 0.0, 1.0, 0.0, 1.0, 0.0, 0.0, 0.0])
me_plane_003.materials.append(mat_material_003)
me_plane_003.update()
me_plane_004 = bpy.data.meshes.new('Plane.004')
me_plane_004.from_pydata([(-0.05957, -6.917, -10.5), (1.835, -7.037, -9.886), (0.1279, -8.7, -11.81), (2.022, -8.819, -11.2), (-4.776, -6.987, -12.23), (-4.679, -8.1, -12.98), (-13.38, -7.583, -16.17), (-13.1, -8.386, -16.73), (-21.3, -10.15, -21.64), (-21.12, -10.5, -21.74), (-0.6269, -3.207, -7.844), (1.654, -3.397, -7.136), (-0.4509, -5.346, -9.434), (1.83, -5.536, -8.726), (-6.316, -3.175, -9.836), (-6.231, -4.51, -10.75), (-17.0, -2.944, -13.5), (-16.79, -3.91, -14.24), (-29.58, -2.164, -17.19), (-29.36, -2.591, -17.31), (-0.9716, -1.776, -6.866), (1.629, -1.932, -6.012), (-0.7058, -4.225, -8.662), (1.894, -4.381, -7.808), (-7.488, -1.935, -9.132), (-7.351, -3.464, -10.17), (-19.81, -0.5342, -12.89), (-19.35, -1.53, -13.84), (-35.47, -0.483, -18.57), (-35.21, -0.9657, -18.7), (-0.471, -5.063, -9.223), (2.013, -5.359, -8.521), (-0.3759, -7.377, -10.98), (2.108, -7.674, -10.28), (-6.71, -4.827, -11.16), (-6.676, -6.272, -12.17), (-18.02, -5.356, -16.24), (-17.72, -6.413, -16.99), (-33.12, -4.712, -20.83), (-32.9, -5.182, -20.97), (-1.014, 0.09291, -5.435), (1.257, -0.1745, -4.791), (-0.7627, -2.033, -6.986), (1.508, -2.3, -6.342), (-6.604, -0.2065, -7.647), (-6.473, -1.534, -8.54), (-16.98, 0.3405, -11.29), (-16.57, -0.5203, -12.11), (-30.27, 2.846, -16.0), (-30.16, 2.402, -16.05), (-0.9372, 1.024, -4.686), (1.091, 0.8097, -4.091), (-0.8301, -0.87, -6.112), (1.198, -1.085, -5.518), (-6.005, 1.168, -6.371), (-5.96, -0.01455, -7.193), (-15.78, 2.881, -8.247), (-15.47, 2.102, -9.003), (-25.48, 2.584, -12.26), (-25.3, 2.201, -12.38), (-0.7886, 2.24, -3.689), (0.8199, 1.928, -3.328), (-0.8571, 0.7617, -4.859), (0.7513, 0.4493, -4.498), (-4.835, 2.573, -4.866), (-4.893, 1.649, -5.542), (-11.63, 4.313, -5.874), (-11.46, 3.683, -6.49), (-18.18, 8.442, -4.728), (-18.23, 8.125, -4.901), (0.01323, -6.845, -10.7), (1.907, -6.964, -10.08), (2.095, -8.747, -11.39), (0.2007, -8.628, -12.01), (-4.703, -6.915, -12.42), (-4.607, -8.028, -13.18), (-13.3, -7.511, -16.37), (-13.03, -8.314, -16.92), (-21.04, -10.43, -21.93), (-21.23, -10.08, -21.83), (-0.5541, -3.135, -8.038), (1.727, -3.325, -7.33), (1.903, -5.464, -8.92), (-0.3781, -5.274, -9.628), (-6.244, -3.103, -10.03), (-6.158, -4.438, -10.95), (-16.93, -2.872, -13.69), (-16.72, -3.838, -14.43), (-29.29, -2.519, -17.5), (-29.5, -2.092, -17.38), (-0.8988, -1.704, -7.06), (1.702, -1.86, -6.206), (1.967, -4.309, -8.001), (-0.633, -4.152, -8.855), (-7.416, -1.863, -9.325), (-7.278, -3.392, -10.36), (-19.74, -0.4622, -13.08), (-19.28, -1.458, -14.03), (-35.14, -0.8937, -18.89), (-35.4, -0.4109, -18.76), (-0.3982, -4.991, -9.416), (2.086, -5.287, -8.714), (2.181, -7.602, -10.47), (-0.3031, -7.305, -11.17), (-6.637, -4.755, -11.35), (-6.603, -6.2, -12.36), (-17.95, -5.284, -16.43), (-17.65, -6.341, -17.19), (-32.83, -5.11, -21.17), (-33.04, -4.64, -21.03), (-0.9408, 0.165, -5.629), (1.33, -0.1024, -4.984), (1.581, -2.228, -6.536), (-0.6899, -1.961, -7.18), (-6.531, -0.1344, -7.841), (-6.4, -1.461, -8.734), (-16.91, 0.4126, -11.48), (-16.5, -0.4483, -12.3), (-30.03, 2.467, -16.22), (-30.14, 2.911, -16.17), (-0.8644, 1.097, -4.879), (1.164, 0.8818, -4.285), (1.271, -1.013, -5.711), (-0.7573, -0.7979, -6.305), (-5.933, 1.24, -6.564), (-5.887, 0.05753, -7.386), (-15.7, 2.953, -8.441), (-15.39, 2.174, -9.196), (-25.23, 2.273, -12.57), (-25.41, 2.656, -12.46), (-0.7158, 2.312, -3.882), (0.8927, 2.0, -3.521), (0.8241, 0.5214, -4.691), (-0.7843, 0.8338, -5.052), (-4.762, 2.645, -5.06), (-4.82, 1.721, -5.736), (-11.56, 4.385, -6.068), (-11.38, 3.755, -6.683), (-18.15, 8.197, -5.094), (-18.1, 8.514, -4.921)], [], [(10, 14, 16, 18, 19, 17, 15, 12, 13, 11), (20, 24, 26, 28, 29, 27, 25, 22, 23, 21), (30, 34, 36, 38, 39, 37, 35, 32, 33, 31), (40, 44, 46, 48, 49, 47, 45, 42, 43, 41), (50, 54, 56, 58, 59, 57, 55, 52, 53, 51), (60, 64, 66, 68, 69, 67, 65, 62, 63, 61), (0, 4, 6, 8, 9, 7, 5, 2, 3, 1), (80, 81, 82, 83, 85, 87, 88, 89, 86, 84), (90, 91, 92, 93, 95, 97, 98, 99, 96, 94), (100, 101, 102, 103, 105, 107, 108, 109, 106, 104), (110, 111, 112, 113, 115, 117, 118, 119, 116, 114), (120, 121, 122, 123, 125, 127, 128, 129, 126, 124), (130, 131, 132, 133, 135, 137, 138, 139, 136, 134), (70, 71, 72, 73, 75, 77, 78, 79, 76, 74), (64, 60, 130, 134), (39, 38, 109, 108), (11, 13, 82, 81), (62, 65, 135, 133), (38, 36, 106, 109), (13, 12, 83, 82), (66, 64, 134, 136), (37, 39, 108, 107), (14, 10, 80, 84), (65, 67, 137, 135), (40, 41, 111, 110), (12, 15, 85, 83), (69, 68, 139, 138), (41, 43, 112, 111), (16, 14, 84, 86), (68, 66, 136, 139), (43, 42, 113, 112), (15, 17, 87, 85), (67, 69, 138, 137), (44, 40, 110, 114), (19, 18, 89, 88), (42, 45, 115, 113), (18, 16, 86, 89), (46, 44, 114, 116), (17, 19, 88, 87), (45, 47, 117, 115), (20, 21, 91, 90), (49, 48, 119, 118), (21, 23, 92, 91), (48, 46, 116, 119), (23, 22, 93, 92), (47, 49, 118, 117), (24, 20, 90, 94), (50, 51, 121, 120), (22, 25, 95, 93), (51, 53, 122, 121), (26, 24, 94, 96), (53, 52, 123, 122), (25, 27, 97, 95), (0, 1, 71, 70), (54, 50, 120, 124), (29, 28, 99, 98), (1, 3, 72, 71), (52, 55, 125, 123), (28, 26, 96, 99), (3, 2, 73, 72), (56, 54, 124, 126), (27, 29, 98, 97), (4, 0, 70, 74), (55, 57, 127, 125), (30, 31, 101, 100), (2, 5, 75, 73), (59, 58, 129, 128), (31, 33, 102, 101), (6, 4, 74, 76), (58, 56, 126, 129), (33, 32, 103, 102), (5, 7, 77, 75), (57, 59, 128, 127), (34, 30, 100, 104), (9, 8, 79, 78), (60, 61, 131, 130), (32, 35, 105, 103), (8, 6, 76, 79), (61, 63, 132, 131), (36, 34, 104, 106), (7, 9, 78, 77), (63, 62, 133, 132), (35, 37, 107, 105), (10, 11, 81, 80)])
_uv = me_plane_004.uv_layers.new(name='UVMap')
_uv.uv.foreach_set('vector', [0.0, 0.0, 0.0, 0.0, 0.0, 0.0, 0.0, 0.0, 0.0, 1.0, 0.0, 1.0, 0.0, 1.0, 0.0, 1.0, 1.0, 1.0, 1.0, 0.0, 0.0, 0.0, 0.0, 0.0, 0.0, 0.0, 0.0, 0.0, 0.0, 1.0, 0.0, 1.0, 0.0, 1.0, 0.0, 1.0, 1.0, 1.0, 1.0, 0.0, 0.0, 0.0, 0.0, 0.0, 0.0, 0.0, 0.0, 0.0, 0.0, 1.0, 0.0, 1.0, 0.0, 1.0, 0.0, 1.0, 1.0, 1.0, 1.0, 0.0, 0.0, 0.0, 0.0, 0.0, 0.0, 0.0, 0.0, 0.0, 0.0, 1.0, 0.0, 1.0, 0.0, 1.0, 0.0, 1.0, 1.0, 1.0, 1.0, 0.0, 0.0, 0.0, 0.0, 0.0, 0.0, 0.0, 0.0, 0.0, 0.0, 1.0, 0.0, 1.0, 0.0, 1.0, 0.0, 1.0, 1.0, 1.0, 1.0, 0.0, 0.0, 0.0, 0.0, 0.0, 0.0, 0.0, 0.0, 0.0, 0.0, 1.0, 0.0, 1.0, 0.0, 1.0, 0.0, 1.0, 1.0, 1.0, 1.0, 0.0, 0.0, 0.0, 0.0, 0.0, 0.0, 0.0, 0.0, 0.0, 0.0, 1.0, 0.0, 1.0, 0.0, 1.0, 0.0, 1.0, 1.0, 1.0, 1.0, 0.0, 0.0, 0.0, 1.0, 0.0, 1.0, 1.0, 0.0, 1.0, 0.0, 1.0, 0.0, 1.0, 0.0, 1.0, 0.0, 0.0, 0.0, 0.0, 0.0, 0.0, 0.0, 0.0, 1.0, 0.0, 1.0, 1.0, 0.0, 1.0, 0.0, 1.0, 0.0, 1.0, 0.0, 1.0, 0.0, 0.0, 0.0, 0.0, 0.0, 0.0, 0.0, 0.0, 1.0, 0.0, 1.0, 1.0, 0.0, 1.0, 0.0, 1.0, 0.0, 1.0, 0.0, 1.0, 0.0, 0.0, 0.0, 0.0, 0.0, 0.0, 0.0, 0.0, 1.0, 0.0, 1.0, 1.0, 0.0, 1.0, 0.0, 1.0, 0.0, 1.0, 0.0, 1.0, 0.0, 0.0, 0.0, 0.0, 0.0, 0.0, 0.0, 0.0, 1.0, 0.0, 1.0, 1.0, 0.0, 1.0, 0.0, 1.0, 0.0, 1.0, 0.0, 1.0, 0.0, 0.0, 0.0, 0.0, 0.0, 0.0, 0.0, 0.0, 1.0, 0.0, 1.0, 1.0, 0.0, 1.0, 0.0, 1.0, 0.0, 1.0, 0.0, 1.0, 0.0, 0.0, 0.0, 0.0, 0.0, 0.0, 0.0, 0.0, 1.0, 0.0, 1.0, 1.0, 0.0, 1.0, 0.0, 1.0, 0.0, 1.0, 0.0, 1.0, 0.0, 0.0, 0.0, 0.0, 0.0, 0.0, 0.0, 0.0, 0.0, 0.0, 0.0, 0.0, 0.0, 0.0, 0.0, 1.0, 0.0, 0.0, 0.0, 0.0, 0.0, 1.0, 1.0, 0.0, 1.0, 1.0, 1.0, 1.0, 1.0, 0.0, 0.0, 1.0, 0.0, 1.0, 0.0, 1.0, 0.0, 1.0, 0.0, 0.0, 0.0, 0.0, 0.0, 0.0, 0.0, 0.0, 1.0, 1.0, 0.0, 1.0, 0.0, 1.0, 1.0, 1.0, 0.0, 0.0, 0.0, 0.0, 0.0, 0.0, 0.0, 0.0, 0.0, 1.0, 0.0, 1.0, 0.0, 1.0, 0.0, 1.0, 0.0, 0.0, 0.0, 0.0, 0.0, 0.0, 0.0, 0.0, 0.0, 1.0, 0.0, 1.0, 0.0, 1.0, 0.0, 1.0, 0.0, 0.0, 1.0, 0.0, 1.0, 0.0, 0.0, 0.0, 0.0, 1.0, 0.0, 1.0, 0.0, 1.0, 0.0, 1.0, 0.0, 1.0, 0.0, 0.0, 0.0, 0.0, 0.0, 1.0, 1.0, 0.0, 1.0, 1.0, 1.0, 1.0, 1.0, 0.0, 0.0, 0.0, 0.0, 0.0, 0.0, 0.0, 0.0, 0.0, 0.0, 0.0, 0.0, 0.0, 0.0, 0.0, 0.0, 0.0, 1.0, 1.0, 0.0, 1.0, 0.0, 1.0, 1.0, 1.0, 0.0, 1.0, 0.0, 1.0, 0.0, 1.0, 0.0, 1.0, 0.0, 1.0, 0.0, 1.0, 0.0, 1.0, 0.0, 1.0, 0.0, 0.0, 0.0, 0.0, 0.0, 0.0, 0.0, 0.0, 0.0, 1.0, 0.0, 0.0, 0.0, 0.0, 0.0, 1.0, 0.0, 1.0, 0.0, 1.0, 0.0, 1.0, 0.0, 1.0, 0.0, 0.0, 0.0, 0.0, 0.0, 0.0, 0.0, 0.0, 0.0, 0.0, 0.0, 0.0, 0.0, 0.0, 0.0, 0.0, 0.0, 1.0, 0.0, 1.0, 0.0, 1.0, 0.0, 1.0, 0.0, 1.0, 0.0, 1.0, 0.0, 1.0, 0.0, 1.0, 0.0, 0.0, 1.0, 0.0, 1.0, 0.0, 0.0, 0.0, 0.0, 1.0, 0.0, 0.0, 0.0, 0.0, 0.0, 1.0, 1.0, 0.0, 1.0, 1.0, 1.0, 1.0, 1.0, 0.0, 0.0, 0.0, 0.0, 0.0, 0.0, 0.0, 0.0, 0.0, 1.0, 1.0, 0.0, 1.0, 0.0, 1.0, 1.0, 1.0, 0.0, 1.0, 0.0, 1.0, 0.0, 1.0, 0.0, 1.0, 0.0, 0.0, 0.0, 0.0, 0.0, 0.0, 0.0, 0.0, 0.0, 0.0, 1.0, 0.0, 1.0, 0.0, 0.0, 0.0, 0.0, 1.0, 0.0, 1.0, 0.0, 1.0, 0.0, 1.0, 1.0, 0.0, 1.0, 1.0, 1.0, 1.0, 1.0, 0.0, 0.0, 0.0, 0.0, 0.0, 0.0, 0.0, 0.0, 0.0, 1.0, 1.0, 0.0, 1.0, 0.0, 1.0, 1.0, 1.0, 0.0, 1.0, 0.0, 1.0, 0.0, 1.0, 0.0, 1.0, 0.0, 0.0, 1.0, 0.0, 1.0, 0.0, 0.0, 0.0, 0.0, 0.0, 0.0, 0.0, 0.0, 0.0, 0.0, 0.0, 0.0, 1.0, 0.0, 0.0, 0.0, 0.0, 0.0, 1.0, 1.0, 0.0, 1.0, 1.0, 1.0, 1.0, 1.0, 0.0, 0.0, 1.0, 0.0, 1.0, 0.0, 1.0, 0.0, 1.0, 0.0, 0.0, 0.0, 0.0, 0.0, 0.0, 0.0, 0.0, 1.0, 1.0, 0.0, 1.0, 0.0, 1.0, 1.0, 1.0, 0.0, 0.0, 0.0, 0.0, 0.0, 0.0, 0.0, 0.0, 0.0, 1.0, 0.0, 1.0, 0.0, 1.0, 0.0, 1.0, 0.0, 0.0, 0.0, 0.0, 0.0, 0.0, 0.0, 0.0, 0.0, 1.0, 0.0, 1.0, 0.0, 1.0, 0.0, 1.0, 0.0, 0.0, 1.0, 0.0, 1.0, 0.0, 0.0, 0.0, 0.0, 1.0, 0.0, 1.0, 0.0, 1.0, 0.0, 1.0, 0.0, 1.0, 0.0, 0.0, 0.0, 0.0, 0.0, 1.0, 1.0, 0.0, 1.0, 1.0, 1.0, 1.0, 1.0, 0.0, 0.0, 0.0, 0.0, 0.0, 0.0, 0.0, 0.0, 0.0, 0.0, 0.0, 0.0, 0.0, 0.0, 0.0, 0.0, 0.0, 1.0, 1.0, 0.0, 1.0, 0.0, 1.0, 1.0, 1.0, 0.0, 1.0, 0.0, 1.0, 0.0, 1.0, 0.0, 1.0, 0.0, 1.0, 0.0, 1.0, 0.0, 1.0, 0.0, 1.0, 0.0, 0.0, 0.0, 0.0, 0.0, 0.0, 0.0, 0.0, 0.0, 1.0, 0.0, 0.0, 0.0, 0.0, 0.0, 1.0, 0.0, 0.0, 1.0, 0.0, 1.0, 0.0, 0.0, 0.0, 0.0, 1.0, 0.0, 1.0, 0.0, 1.0, 0.0, 1.0, 0.0, 0.0, 0.0, 0.0, 0.0, 0.0, 0.0, 0.0, 1.0, 0.0, 1.0, 1.0, 1.0, 1.0, 1.0, 0.0, 0.0, 0.0, 0.0, 0.0, 0.0, 0.0, 0.0, 0.0, 0.0, 1.0, 0.0, 1.0, 0.0, 1.0, 0.0, 1.0, 1.0, 1.0, 0.0, 1.0, 0.0, 1.0, 1.0, 1.0, 0.0, 1.0, 0.0, 1.0, 0.0, 1.0, 0.0, 1.0, 0.0, 0.0, 1.0, 0.0, 1.0, 0.0, 0.0, 0.0])
me_plane_004.materials.append(mat_material_004)
me_plane_004.update()

# ---- objects
ob_plane = bpy.data.objects.new('Plane', me_plane_008)
ob_plane_001 = bpy.data.objects.new('Plane.001', me_plane_013)
ob_plane_006 = bpy.data.objects.new('Plane.006', me_plane_017)
ob_plane_002 = bpy.data.objects.new('Plane.002', me_plane_001)
ob_plane_003 = bpy.data.objects.new('Plane.003', me_plane_002)
ob_plane_004 = bpy.data.objects.new('Plane.004', me_plane_003)
ob_plane_005 = bpy.data.objects.new('Plane.005', me_plane_004)

# ---- transforms, parenting, visibility, modifiers, constraints
ob_plane.location = (0.1673, -0.2274, 0.9521)
ob_plane.rotation_euler = (1.667, -0.0, -0.05623)
ob_plane.scale = (1.722, 1.0, 1.0)
ob_plane_001.location = (0.0, 2.423, 0.0)
ob_plane_001.rotation_euler = (3.142, 1.571, 0.0)
ob_plane_001.scale = (0.2346, -0.3449, 0.2346)
_m = ob_plane_001.modifiers.new('Subdivision', 'SUBSURF')
_m.levels = 2
ob_plane_006.location = (0.6927, -0.1824, 0.0)
ob_plane_006.rotation_euler = (2.866, 1.438, 1.571)
ob_plane_006.scale = (0.0859, 0.1253, 0.0859)
_m = ob_plane_006.modifiers.new('Subdivision', 'SUBSURF')
_m.levels = 2
ob_plane_002.location = (0.6927, -0.1824, 0.0)
ob_plane_002.rotation_euler = (2.866, 1.438, 1.571)
ob_plane_002.scale = (0.0859, 0.1253, 0.0859)
_m = ob_plane_002.modifiers.new('Subdivision', 'SUBSURF')
_m.levels = 2
ob_plane_003.location = (0.6927, -0.1824, 0.0)
ob_plane_003.rotation_euler = (2.866, 1.438, 1.571)
ob_plane_003.scale = (0.0859, 0.1253, 0.0859)
_m = ob_plane_003.modifiers.new('Subdivision', 'SUBSURF')
_m.levels = 2
ob_plane_004.location = (0.6927, -0.1824, 0.0)
ob_plane_004.rotation_euler = (2.866, 1.438, 1.571)
ob_plane_004.scale = (0.0859, 0.1253, 0.0859)
_m = ob_plane_004.modifiers.new('Subdivision', 'SUBSURF')
_m.levels = 2
ob_plane_005.location = (0.6927, -0.1824, 0.0)
ob_plane_005.rotation_euler = (2.866, 1.438, 1.571)
ob_plane_005.scale = (0.0859, 0.1253, 0.0859)
_m = ob_plane_005.modifiers.new('Subdivision', 'SUBSURF')
_m.levels = 2

# ---- collection membership
col_collection.objects.link(ob_plane)
col_collection.objects.link(ob_plane_001)
col_collection.objects.link(ob_plane_006)
col_collection.objects.link(ob_plane_002)
col_collection.objects.link(ob_plane_003)
col_collection.objects.link(ob_plane_004)
col_collection.objects.link(ob_plane_005)

# ---- scene / render settings (as saved in the file)
scene.frame_start = 1; scene.frame_end = 250; scene.frame_set(14)
scene.render.engine = 'BLENDER_EEVEE_NEXT'
scene.render.resolution_x = 2048
scene.render.resolution_y = 2048
scene.render.film_transparent = True
scene.render.bake_bias = 0.0
scene.render.bake_samples = 0
scene.cycles.sampling_pattern = 'TABULATED_SOBOL'
scene.eevee.use_volume_custom_range = False
bpy.context.view_layer.update()

# ---- added for rendering (the .blend has no active camera): camera
cam_auto = bpy.data.cameras.new('AutoCamera')
cam_auto.lens = 50.0
cam_auto.sensor_width = 36.0
cam_auto.clip_end = 1000.0
ob_auto_camera = bpy.data.objects.new('AutoCamera', cam_auto)
scene.collection.objects.link(ob_auto_camera)
ob_auto_camera.location = (11.4044, -13.5747, 13.4824)
ob_auto_camera.rotation_euler = (1.09748, -7.21219e-08, 0.694738)
scene.camera = ob_auto_camera
bpy.context.view_layer.update()
